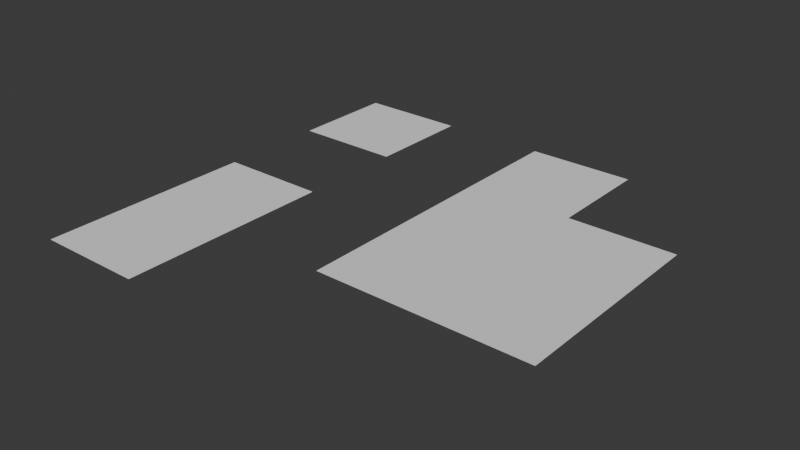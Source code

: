 # Source: Aite_4.5_Toolkit.blend  (saved by Blender 5.0.118; exported with 4.5.12 LTS)
import bpy
from mathutils import Matrix  # noqa: F401  (used for matrix-valued properties, if any)

bpy.ops.wm.read_factory_settings(use_empty=True)
scene = bpy.context.scene
scene.name = 'Scene'

# ---- collections
col_collection = bpy.data.collections.new('Collection'); scene.collection.children.link(col_collection)

# ---- materials (node trees are filled in below, after node groups)
mat_aite_toolkit_collection_material = bpy.data.materials.new('Aite Toolkit Collection Material')
mat_aite_toolkit_collection_material.use_backface_culling_lightprobe_volume = False

# ---- node groups
ng_value_delta_mat = bpy.data.node_groups.new('Value Delta_mat', 'ShaderNodeTree')
_s = ng_value_delta_mat.interface.new_socket(name='Sub', in_out='OUTPUT', socket_type='NodeSocketFloat')
_s = ng_value_delta_mat.interface.new_socket(name='Value', in_out='OUTPUT', socket_type='NodeSocketFloat')
_s = ng_value_delta_mat.interface.new_socket(name='Add', in_out='OUTPUT', socket_type='NodeSocketFloat')
_s = ng_value_delta_mat.interface.new_socket(name='Value', in_out='INPUT', socket_type='NodeSocketFloat')
_s = ng_value_delta_mat.interface.new_socket(name='Delta', in_out='INPUT', socket_type='NodeSocketFloat')
_N = ng_value_delta_mat.nodes; _L = ng_value_delta_mat.links
n0 = _N.new('NodeGroupOutput'); n0.name = 'Group Output'; n0.location = (431, 32)
n1 = _N.new('NodeGroupInput'); n1.name = 'Group Input'; n1.location = (-357, 12)
n2 = _N.new('ShaderNodeMath'); n2.name = 'Math.001'; n2.location = (117, 112)
n2.operation = 'SUBTRACT'
n3 = _N.new('ShaderNodeMath'); n3.name = 'Math.002'; n3.location = (117, -61)
n4 = _N.new('NodeReroute'); n4.name = 'Reroute'; n4.location = (-117, -112)
n4.width = 10
n4.socket_idname = 'NodeSocketFloat'
n5 = _N.new('NodeReroute'); n5.name = 'Reroute.001'; n5.location = (-114, -9)
n5.width = 10
n5.socket_idname = 'NodeSocketFloat'
_L.new(n4.outputs[0], n3.inputs[1])
_L.new(n5.outputs[0], n3.inputs[0])
_L.new(n5.outputs[0], n2.inputs[0])
_L.new(n4.outputs[0], n2.inputs[1])
_L.new(n1.outputs[0], n5.inputs[0])
_L.new(n1.outputs[1], n4.inputs[0])
_L.new(n2.outputs[0], n0.inputs[0])
_L.new(n1.outputs[0], n0.inputs[1])
_L.new(n3.outputs[0], n0.inputs[2])
n0.is_active_output = True
ng_onesub_mat = bpy.data.node_groups.new('OneSub_mat', 'ShaderNodeTree')
_s = ng_onesub_mat.interface.new_socket(name='Value', in_out='OUTPUT', socket_type='NodeSocketFloat')
_s = ng_onesub_mat.interface.new_socket(name='Value', in_out='INPUT', socket_type='NodeSocketFloat')
_s.min_value = -1e+04
_s.max_value = 1e+04
_N = ng_onesub_mat.nodes; _L = ng_onesub_mat.links
n0 = _N.new('NodeGroupInput'); n0.name = 'Group Input'; n0.location = (-440, 0)
n1 = _N.new('NodeGroupOutput'); n1.name = 'Group Output'; n1.location = (300, 0)
n2 = _N.new('ShaderNodeMath'); n2.name = 'Math'; n2.location = (-70, 0)
n2.operation = 'SUBTRACT'
n2.inputs[0].default_value = 1.0
_L.new(n2.outputs[0], n1.inputs[0])
_L.new(n0.outputs[0], n2.inputs[1])
n1.is_active_output = True
ng_center_symmetry_map_mat = bpy.data.node_groups.new('Center Symmetry Map_mat', 'ShaderNodeTree')
_s = ng_center_symmetry_map_mat.interface.new_socket(name='Value', in_out='OUTPUT', socket_type='NodeSocketFloat')
_s = ng_center_symmetry_map_mat.interface.new_socket(name='Value', in_out='INPUT', socket_type='NodeSocketFloat')
_s.default_value = 0.5
_s.min_value = -1e+04
_s.max_value = 1e+04
_s = ng_center_symmetry_map_mat.interface.new_socket(name='Sub', in_out='INPUT', socket_type='NodeSocketFloat')
_s.default_value = 0.5
_s.min_value = -1e+04
_s.max_value = 1e+04
_s = ng_center_symmetry_map_mat.interface.new_socket(name='Mul', in_out='INPUT', socket_type='NodeSocketFloat')
_s.default_value = 2.0
_s.min_value = -1e+04
_s.max_value = 1e+04
_N = ng_center_symmetry_map_mat.nodes; _L = ng_center_symmetry_map_mat.links
n0 = _N.new('NodeGroupOutput'); n0.name = 'Group Output'; n0.location = (347, 0)
n1 = _N.new('NodeGroupInput'); n1.name = 'Group Input'; n1.location = (-357, 0)
n2 = _N.new('ShaderNodeMath'); n2.name = 'Math'; n2.location = (-157, -1)
n2.operation = 'SUBTRACT'
n3 = _N.new('ShaderNodeMath'); n3.name = 'Math.001'; n3.location = (-1, 2)
n3.operation = 'ABSOLUTE'
n4 = _N.new('ShaderNodeMath'); n4.name = 'Math.002'; n4.location = (157, -2)
n4.operation = 'MULTIPLY'
_L.new(n3.outputs[0], n4.inputs[0])
_L.new(n2.outputs[0], n3.inputs[0])
_L.new(n1.outputs[0], n2.inputs[0])
_L.new(n4.outputs[0], n0.inputs[0])
_L.new(n1.outputs[1], n2.inputs[1])
_L.new(n1.outputs[2], n4.inputs[1])
n0.is_active_output = True
ng_emi_alpha = bpy.data.node_groups.new('Emi Alpha', 'ShaderNodeTree')
_s = ng_emi_alpha.interface.new_socket(name='Shader', in_out='OUTPUT', socket_type='NodeSocketShader')
_s = ng_emi_alpha.interface.new_socket(name='Fac', in_out='INPUT', socket_type='NodeSocketFloat')
_s.subtype = 'FACTOR'
_s.default_value = 0.5
_s.min_value = 0.0
_s.max_value = 1.0
_s.description = 'Blend weight to use for mixing two shaders. At zero it uses the first shader entirely and at one the second shader'
_s = ng_emi_alpha.interface.new_socket(name='Emi Color', in_out='INPUT', socket_type='NodeSocketColor')
_s.default_value = (1.0, 1.0, 1.0, 1.0)
_s = ng_emi_alpha.interface.new_socket(name='Emi Strength', in_out='INPUT', socket_type='NodeSocketFloat')
_s.default_value = 1.0
_s.min_value = 0.0
_s.max_value = 1e+06
_N = ng_emi_alpha.nodes; _L = ng_emi_alpha.links
n0 = _N.new('NodeGroupOutput'); n0.name = 'Group Output'; n0.location = (295, 0)
n1 = _N.new('NodeGroupInput'); n1.name = 'Group Input'; n1.location = (-384, -9)
n2 = _N.new('ShaderNodeBsdfTransparent'); n2.name = 'Transparent BSDF'; n2.location = (-105, 43)
n3 = _N.new('ShaderNodeEmission'); n3.name = 'Emission'; n3.location = (-105, -43)
n4 = _N.new('ShaderNodeMixShader'); n4.name = 'Mix Shader'; n4.location = (105, 0)
_L.new(n2.outputs[0], n4.inputs[1])
_L.new(n3.outputs[0], n4.inputs[2])
_L.new(n1.outputs[0], n4.inputs[0])
_L.new(n4.outputs[0], n0.inputs[0])
_L.new(n1.outputs[1], n3.inputs[0])
_L.new(n1.outputs[2], n3.inputs[1])
n0.is_active_output = True
ng_value_delta_geo = bpy.data.node_groups.new('Value Delta_geo', 'GeometryNodeTree')
_s = ng_value_delta_geo.interface.new_socket(name='Sub', in_out='OUTPUT', socket_type='NodeSocketFloat')
_s = ng_value_delta_geo.interface.new_socket(name='Main', in_out='OUTPUT', socket_type='NodeSocketFloat')
_s = ng_value_delta_geo.interface.new_socket(name='Add', in_out='OUTPUT', socket_type='NodeSocketFloat')
_s = ng_value_delta_geo.interface.new_socket(name='Main', in_out='INPUT', socket_type='NodeSocketFloat')
_s = ng_value_delta_geo.interface.new_socket(name='Delta', in_out='INPUT', socket_type='NodeSocketFloat')
_s.default_value = 0.5
_N = ng_value_delta_geo.nodes; _L = ng_value_delta_geo.links
n0 = _N.new('NodeGroupOutput'); n0.name = 'Group Output'; n0.location = (317, 55)
n1 = _N.new('NodeGroupInput'); n1.name = 'Group Input'; n1.location = (-376, 56)
n1.label = 'Group Input'
n2 = _N.new('ShaderNodeMath'); n2.name = 'Math.001'; n2.location = (72, 165)
n2.operation = 'SUBTRACT'
n3 = _N.new('ShaderNodeMath'); n3.name = 'Math.002'; n3.location = (69, -5)
n4 = _N.new('NodeReroute'); n4.name = 'Reroute'; n4.location = (-161, -59)
n4.width = 10
n4.socket_idname = 'NodeSocketFloat'
n5 = _N.new('NodeReroute'); n5.name = 'Reroute.001'; n5.location = (-159, 44)
n5.width = 10
n5.socket_idname = 'NodeSocketFloat'
_L.new(n4.outputs[0], n3.inputs[1])
_L.new(n4.outputs[0], n2.inputs[1])
_L.new(n5.outputs[0], n2.inputs[0])
_L.new(n5.outputs[0], n3.inputs[0])
_L.new(n1.outputs[0], n5.inputs[0])
_L.new(n1.outputs[1], n4.inputs[0])
_L.new(n2.outputs[0], n0.inputs[0])
_L.new(n5.outputs[0], n0.inputs[1])
_L.new(n3.outputs[0], n0.inputs[2])
n0.is_active_output = True
ng_time_delta = bpy.data.node_groups.new('Time Delta', 'GeometryNodeTree')
_s = ng_time_delta.interface.new_socket(name='Value', in_out='OUTPUT', socket_type='NodeSocketFloat')
_s = ng_time_delta.interface.new_socket(name='Frame', in_out='INPUT', socket_type='NodeSocketBool')
_s = ng_time_delta.interface.new_socket(name='Time Sub', in_out='INPUT', socket_type='NodeSocketFloat')
_s.min_value = -1e+04
_s.max_value = 1e+04
_s = ng_time_delta.interface.new_socket(name='From Min', in_out='INPUT', socket_type='NodeSocketFloat')
_s.min_value = -1e+04
_s.max_value = 1e+04
_s = ng_time_delta.interface.new_socket(name='From Max', in_out='INPUT', socket_type='NodeSocketFloat')
_s.default_value = 1.0
_s.min_value = -1e+04
_s.max_value = 1e+04
ng_time_delta.is_modifier = True
_N = ng_time_delta.nodes; _L = ng_time_delta.links
n0 = _N.new('NodeGroupInput'); n0.name = 'Group Input'; n0.location = (-1026, -67)
n1 = _N.new('NodeGroupOutput'); n1.name = 'Group Output'; n1.location = (-118, -124)
n2 = _N.new('GeometryNodeInputSceneTime'); n2.name = 'Scene Time'; n2.location = (-821, -290)
n3 = _N.new('ShaderNodeMapRange'); n3.name = 'Map Range'; n3.location = (-292, -123)
n3.clamp = False
n4 = _N.new('GeometryNodeSwitch'); n4.name = 'Switch'; n4.location = (-646, -219)
n4.input_type = 'FLOAT'
n5 = _N.new('ShaderNodeMath'); n5.name = 'Math'; n5.location = (-468, -214)
n5.operation = 'SUBTRACT'
_L.new(n2.outputs[0], n4.inputs[1])
_L.new(n2.outputs[1], n4.inputs[2])
_L.new(n5.outputs[0], n3.inputs[0])
_L.new(n4.outputs[0], n5.inputs[0])
_L.new(n0.outputs[0], n4.inputs[0])
_L.new(n0.outputs[1], n5.inputs[1])
_L.new(n0.outputs[2], n3.inputs[1])
_L.new(n0.outputs[3], n3.inputs[2])
_L.new(n3.outputs[0], n1.inputs[0])
n1.is_active_output = True
ng_idx_t_delta_float = bpy.data.node_groups.new('idx t delta float', 'GeometryNodeTree')
_s = ng_idx_t_delta_float.interface.new_socket(name='Time Delta Float', in_out='OUTPUT', socket_type='NodeSocketFloat')
_s = ng_idx_t_delta_float.interface.new_socket(name='Curve Type', in_out='INPUT', socket_type='NodeSocketBool')
_N = ng_idx_t_delta_float.nodes; _L = ng_idx_t_delta_float.links
n0 = _N.new('NodeGroupOutput'); n0.name = 'Group Output'; n0.location = (628, 47)
n1 = _N.new('NodeGroupInput'); n1.name = 'Group Input'; n1.location = (-644, 0)
n2 = _N.new('GeometryNodeGroup'); n2.name = 'Group.001'; n2.location = (-118, 157)
n2.node_tree = ng_time_delta
n2.inputs[0].default_value = False
n3 = _N.new('GeometryNodeInputIndex'); n3.name = 'Index'; n3.location = (-444, 147)
n4 = _N.new('ShaderNodeMath'); n4.name = 'Math'; n4.location = (-283, 153)
n4.operation = 'MULTIPLY'
n4.inputs[1].default_value = 0.05
n5 = _N.new('GeometryNodeGroup'); n5.name = 'Value Delta'; n5.location = (-280, -6)
n5.node_tree = ng_value_delta_geo
n5.inputs[0].default_value = 0.5
n5.inputs[1].default_value = 0.5
n6 = _N.new('ShaderNodeFloatCurve'); n6.name = 'Float Curve.001'; n6.location = (56, 163)
_c = n6.mapping.curves[0]
while len(_c.points) > 2: _c.points.remove(_c.points[-1])
_c.points[0].location = (0.0, 0.0); _c.points[0].handle_type = 'AUTO'
_c.points[1].location = (0.25, 0.78125); _c.points[1].handle_type = 'AUTO'
_p = _c.points.new(1.0, 1.0); _p.handle_type = 'AUTO'
n6.mapping.update()
n7 = _N.new('ShaderNodeFloatCurve'); n7.name = 'Float Curve.002'; n7.location = (58, -163)
_c = n7.mapping.curves[0]
while len(_c.points) > 2: _c.points.remove(_c.points[-1])
_c.points[0].location = (0.0, 0.0); _c.points[0].handle_type = 'AUTO'
_c.points[1].location = (0.77273, 0.225); _c.points[1].handle_type = 'AUTO'
_p = _c.points.new(1.0, 1.0); _p.handle_type = 'AUTO'
n7.mapping.update()
n8 = _N.new('GeometryNodeSwitch'); n8.name = 'Switch'; n8.location = (444, 55)
n8.input_type = 'FLOAT'
_L.new(n6.outputs[0], n8.inputs[1])
_L.new(n2.outputs[0], n7.inputs[1])
_L.new(n5.outputs[0], n2.inputs[2])
_L.new(n2.outputs[0], n6.inputs[1])
_L.new(n4.outputs[0], n2.inputs[1])
_L.new(n7.outputs[0], n8.inputs[2])
_L.new(n5.outputs[2], n2.inputs[3])
_L.new(n3.outputs[0], n4.inputs[0])
_L.new(n1.outputs[0], n8.inputs[0])
_L.new(n8.outputs[0], n0.inputs[0])
n0.is_active_output = True
ng_onesub_geo = bpy.data.node_groups.new('OneSub_geo', 'GeometryNodeTree')
_s = ng_onesub_geo.interface.new_socket(name='Value', in_out='OUTPUT', socket_type='NodeSocketFloat')
_s = ng_onesub_geo.interface.new_socket(name='Value', in_out='INPUT', socket_type='NodeSocketFloat')
_s.min_value = -1e+04
_s.max_value = 1e+04
_N = ng_onesub_geo.nodes; _L = ng_onesub_geo.links
n0 = _N.new('NodeGroupInput'); n0.name = 'Group Input'; n0.location = (-440, 0)
n1 = _N.new('NodeGroupOutput'); n1.name = 'Group Output'; n1.location = (300, 0)
n2 = _N.new('ShaderNodeMath'); n2.name = 'Math'; n2.location = (-70, 0)
n2.operation = 'SUBTRACT'
n2.inputs[0].default_value = 1.0
_L.new(n2.outputs[0], n1.inputs[0])
_L.new(n0.outputs[0], n2.inputs[1])
n1.is_active_output = True
ng_pts_idx_rot = bpy.data.node_groups.new('pts idx rot', 'GeometryNodeTree')
_s = ng_pts_idx_rot.interface.new_socket(name='Points', in_out='OUTPUT', socket_type='NodeSocketGeometry')
_s = ng_pts_idx_rot.interface.new_socket(name='idx Radians Rotation', in_out='OUTPUT', socket_type='NodeSocketFloat')
_s = ng_pts_idx_rot.interface.new_socket(name='Count', in_out='INPUT', socket_type='NodeSocketInt')
_s.default_value = 1
_s.min_value = 0
_s.description = 'The number of points to create'
_s = ng_pts_idx_rot.interface.new_socket(name='MaxRot degree', in_out='INPUT', socket_type='NodeSocketFloat')
_s.default_value = 360.0
_s.min_value = -1e+04
_s.max_value = 1e+04
_N = ng_pts_idx_rot.nodes; _L = ng_pts_idx_rot.links
n0 = _N.new('NodeGroupOutput'); n0.name = 'Group Output'; n0.location = (490, 18)
n1 = _N.new('NodeGroupInput'); n1.name = 'Group Input'; n1.location = (-625, 1)
n2 = _N.new('GeometryNodePoints'); n2.name = 'Points'; n2.location = (-126, 144)
n3 = _N.new('GeometryNodeInputIndex'); n3.name = 'Index'; n3.location = (-128, -61)
n4 = _N.new('ShaderNodeMath'); n4.name = 'Math'; n4.location = (130, -67)
n4.operation = 'MULTIPLY'
n5 = _N.new('ShaderNodeMath'); n5.name = 'Math.003'; n5.location = (-130, -144)
n5.operation = 'DIVIDE'
n6 = _N.new('ShaderNodeMath'); n6.name = 'Math.001'; n6.location = (296, -69)
n6.operation = 'RADIANS'
_L.new(n3.outputs[0], n4.inputs[0])
_L.new(n1.outputs[0], n2.inputs[0])
_L.new(n1.outputs[0], n5.inputs[1])
_L.new(n2.outputs[0], n0.inputs[0])
_L.new(n6.outputs[0], n0.inputs[1])
_L.new(n5.outputs[0], n4.inputs[1])
_L.new(n4.outputs[0], n6.inputs[0])
_L.new(n1.outputs[1], n5.inputs[0])
n0.is_active_output = True
ng_separate_vector_by_index = bpy.data.node_groups.new('Separate Vector by index', 'GeometryNodeTree')
_s = ng_separate_vector_by_index.interface.new_socket(name='Value', in_out='OUTPUT', socket_type='NodeSocketFloat')
_s = ng_separate_vector_by_index.interface.new_socket(name='Vector', in_out='INPUT', socket_type='NodeSocketVector')
_s.min_value = -1e+04
_s.max_value = 1e+04
_s = ng_separate_vector_by_index.interface.new_socket(name='Index', in_out='INPUT', socket_type='NodeSocketInt')
_s.min_value = 0
_s.max_value = 2
_N = ng_separate_vector_by_index.nodes; _L = ng_separate_vector_by_index.links
n0 = _N.new('NodeGroupInput'); n0.name = 'Group Input'; n0.location = (-344, 41)
n1 = _N.new('NodeGroupOutput'); n1.name = 'Group Output'; n1.location = (280, 20)
n2 = _N.new('ShaderNodeSeparateXYZ'); n2.name = 'Separate XYZ'; n2.location = (-146, -56)
n3 = _N.new('GeometryNodeIndexSwitch'); n3.name = 'Index Switch'; n3.location = (27, 21)
n3.index_switch_items.clear()
_it = n3.index_switch_items.new()
_it = n3.index_switch_items.new()
_it = n3.index_switch_items.new()
n3.data_type = 'FLOAT'
_L.new(n0.outputs[0], n2.inputs[0])
_L.new(n3.outputs[0], n1.inputs[0])
_L.new(n2.outputs[0], n3.inputs[1])
_L.new(n2.outputs[1], n3.inputs[2])
_L.new(n2.outputs[2], n3.inputs[3])
_L.new(n0.outputs[1], n3.inputs[0])
n1.is_active_output = True
ng_vector_value_delta_geo = bpy.data.node_groups.new('Vector Value Delta_geo', 'GeometryNodeTree')
_s = ng_vector_value_delta_geo.interface.new_socket(name='Sub', in_out='OUTPUT', socket_type='NodeSocketVector')
_s = ng_vector_value_delta_geo.interface.new_socket(name='Main', in_out='OUTPUT', socket_type='NodeSocketVector')
_s = ng_vector_value_delta_geo.interface.new_socket(name='Add', in_out='OUTPUT', socket_type='NodeSocketVector')
_s = ng_vector_value_delta_geo.interface.new_socket(name='Index', in_out='INPUT', socket_type='NodeSocketInt')
_s.min_value = 0
_s.max_value = 2
_s = ng_vector_value_delta_geo.interface.new_socket(name='Delta', in_out='INPUT', socket_type='NodeSocketFloat')
_s = ng_vector_value_delta_geo.interface.new_socket(name='Main', in_out='INPUT', socket_type='NodeSocketFloat')
_N = ng_vector_value_delta_geo.nodes; _L = ng_vector_value_delta_geo.links
n0 = _N.new('NodeGroupOutput'); n0.name = 'Group Output'; n0.location = (799, 97)
n1 = _N.new('NodeGroupInput'); n1.name = 'Group Input'; n1.location = (-792, 93)
n2 = _N.new('GeometryNodeGroup'); n2.name = 'Group.003'; n2.location = (-488, 70)
n2.node_tree = ng_value_delta_geo
n3 = _N.new('ShaderNodeCombineXYZ'); n3.name = 'Combine XYZ'; n3.location = (-63, 293)
n3.hide = True
n4 = _N.new('ShaderNodeCombineXYZ'); n4.name = 'Combine XYZ.001'; n4.location = (-64, 137)
n4.hide = True
n5 = _N.new('GeometryNodeIndexSwitch'); n5.name = 'Index Switch'; n5.location = (30, -36)
n5.index_switch_items.clear()
_it = n5.index_switch_items.new()
_it = n5.index_switch_items.new()
_it = n5.index_switch_items.new()
n5.data_type = 'VECTOR'
n6 = _N.new('GeometryNodeIndexSwitch'); n6.name = 'Index Switch.001'; n6.location = (30, -36)
n6.index_switch_items.clear()
_it = n6.index_switch_items.new()
_it = n6.index_switch_items.new()
_it = n6.index_switch_items.new()
n6.data_type = 'VECTOR'
n7 = _N.new('ShaderNodeCombineXYZ'); n7.name = 'Combine XYZ.002'; n7.location = (-55, 4)
n7.hide = True
n8 = _N.new('ShaderNodeCombineXYZ'); n8.name = 'Combine XYZ.003'; n8.location = (-59, -126)
n8.hide = True
n9 = _N.new('ShaderNodeCombineXYZ'); n9.name = 'Combine XYZ.004'; n9.location = (-55, -311)
n9.hide = True
n10 = _N.new('ShaderNodeCombineXYZ'); n10.name = 'Combine XYZ.005'; n10.location = (-48, -635)
n10.hide = True
n11 = _N.new('NodeReroute'); n11.name = 'Reroute'; n11.location = (-302, 310)
n11.width = 10
n11.socket_idname = 'NodeSocketInt'
n12 = _N.new('ShaderNodeCombineXYZ'); n12.name = 'Combine XYZ.006'; n12.location = (30, -41)
n12.hide = True
n13 = _N.new('GeometryNodeIndexSwitch'); n13.name = 'Index Switch.002'; n13.location = (30, -36)
n13.index_switch_items.clear()
_it = n13.index_switch_items.new()
_it = n13.index_switch_items.new()
_it = n13.index_switch_items.new()
n13.data_type = 'VECTOR'
n14 = _N.new('NodeFrame'); n14.name = 'Frame'; n14.location = (431, -375)
n14.label = 'main'
n14.width = 200
n15 = _N.new('NodeFrame'); n15.name = 'Frame.001'; n15.location = (427, -84)
n15.label = 'add'
n15.width = 200
n16 = _N.new('NodeFrame'); n16.name = 'Frame.002'; n16.location = (440, 446)
n16.label = 'sub'
n16.width = 200
n17 = _N.new('NodeFrame'); n17.name = 'Frame.003'; n17.location = (-87, -436)
n17.label = 'Z main'
n17.width = 200
n17.hide = True
n18 = _N.new('ShaderNodeCombineXYZ'); n18.name = 'Combine XYZ.007'; n18.location = (30, -41)
n18.hide = True
n19 = _N.new('NodeFrame'); n19.name = 'Frame.004'; n19.location = (-87, -182)
n19.label = 'Y main'
n19.width = 200
n19.hide = True
n20 = _N.new('ShaderNodeCombineXYZ'); n20.name = 'Combine XYZ.008'; n20.location = (30, -41)
n20.width = 149
n20.hide = True
n21 = _N.new('NodeFrame'); n21.name = 'Frame.005'; n21.location = (-106, 250)
n21.label = 'X main'
n21.width = 209
n21.hide = True
n5.parent = n16
n6.parent = n15
n12.parent = n17
n13.parent = n14
n18.parent = n19
n20.parent = n21
_L.new(n11.outputs[0], n5.inputs[0])
_L.new(n9.outputs[0], n5.inputs[3])
_L.new(n2.outputs[0], n7.inputs[1])
_L.new(n4.outputs[0], n6.inputs[1])
_L.new(n2.outputs[0], n3.inputs[0])
_L.new(n7.outputs[0], n5.inputs[2])
_L.new(n11.outputs[0], n6.inputs[0])
_L.new(n10.outputs[0], n6.inputs[3])
_L.new(n2.outputs[2], n4.inputs[0])
_L.new(n2.outputs[2], n8.inputs[1])
_L.new(n3.outputs[0], n5.inputs[1])
_L.new(n2.outputs[0], n9.inputs[2])
_L.new(n8.outputs[0], n6.inputs[2])
_L.new(n2.outputs[2], n10.inputs[2])
_L.new(n1.outputs[0], n11.inputs[0])
_L.new(n5.outputs[0], n0.inputs[0])
_L.new(n6.outputs[0], n0.inputs[2])
_L.new(n1.outputs[1], n2.inputs[1])
_L.new(n1.outputs[2], n2.inputs[0])
_L.new(n12.outputs[0], n13.inputs[3])
_L.new(n2.outputs[1], n12.inputs[2])
_L.new(n18.outputs[0], n13.inputs[2])
_L.new(n20.outputs[0], n13.inputs[1])
_L.new(n2.outputs[1], n18.inputs[1])
_L.new(n2.outputs[1], n20.inputs[1])
_L.new(n13.outputs[0], n0.inputs[1])
n0.is_active_output = True
ng_random_select = bpy.data.node_groups.new('Random Select', 'GeometryNodeTree')
_s = ng_random_select.interface.new_socket(name='Select Geo', in_out='OUTPUT', socket_type='NodeSocketGeometry')
_s = ng_random_select.interface.new_socket(name='Inverted Geo', in_out='OUTPUT', socket_type='NodeSocketGeometry')
_s = ng_random_select.interface.new_socket(name='Sel Boolean', in_out='OUTPUT', socket_type='NodeSocketBool')
_s = ng_random_select.interface.new_socket(name='Inverted Boolean', in_out='OUTPUT', socket_type='NodeSocketBool')
_s = ng_random_select.interface.new_socket(name='Sorted Geo', in_out='OUTPUT', socket_type='NodeSocketGeometry')
_s = ng_random_select.interface.new_socket(name='Geometry', in_out='INPUT', socket_type='NodeSocketGeometry')
_s.description = 'Geometry to sort the elements of'
_s = ng_random_select.interface.new_socket(name='Class', in_out='INPUT', socket_type='NodeSocketMenu')
_s = ng_random_select.interface.new_socket(name='Invert Selection', in_out='INPUT', socket_type='NodeSocketBool')
_s = ng_random_select.interface.new_socket(name='Selected By', in_out='INPUT', socket_type='NodeSocketMenu')
_s.default_value = 'Count'
_s = ng_random_select.interface.new_socket(name='Count', in_out='INPUT', socket_type='NodeSocketInt')
_s.min_value = 0
_s = ng_random_select.interface.new_socket(name='Percent', in_out='INPUT', socket_type='NodeSocketFloat')
_s.subtype = 'FACTOR'
_s.min_value = 0.0
_s.max_value = 1.0
_s = ng_random_select.interface.new_socket(name='Seed', in_out='INPUT', socket_type='NodeSocketInt')
_s.default_value = -1
_s.min_value = -10000
_s.max_value = 10000
_N = ng_random_select.nodes; _L = ng_random_select.links
n0 = _N.new('NodeGroupOutput'); n0.name = 'Group Output'; n0.location = (3209, 13)
n1 = _N.new('NodeGroupInput'); n1.name = 'Group Input'; n1.location = (-777, 45)
n2 = _N.new('FunctionNodeRandomValue'); n2.name = 'Random Value'; n2.location = (-469, 210)
n3 = _N.new('FunctionNodeCompare'); n3.name = 'Compare'; n3.location = (-253, -119)
n3.operation = 'LESS_THAN'
n3.data_type = 'INT'
n4 = _N.new('GeometryNodeInputIndex'); n4.name = 'Index'; n4.location = (-466, -116)
n5 = _N.new('FunctionNodeBooleanMath'); n5.name = 'Boolean Math'; n5.location = (-84, -124)
n5.hide = True
n5.operation = 'NOT'
n6 = _N.new('GeometryNodeMenuSwitch'); n6.name = 'Menu Switch.001'; n6.location = (-113, -1173)
n6.enum_items.clear()
_it = n6.enum_items.new('Count')
_it = n6.enum_items.new('Percent')
n6.enum_definition.enum_definition.enum_definition.enum_definition.data_type = 'INT'
n6.enum_definition.enum_definition.enum_definition.data_type = 'INT'
n6.enum_definition.enum_definition.data_type = 'INT'
n6.enum_definition.data_type = 'INT'
n6.data_type = 'INT'
n6.inputs[1].default_value = 0
n6.inputs[2].default_value = 1
n7 = _N.new('GeometryNodeSwitch'); n7.name = 'Switch'; n7.location = (110, -21)
n7.mute = True
n7.input_type = 'BOOLEAN'
n8 = _N.new('GeometryNodeSortElements'); n8.name = 'Sort Elements.001'; n8.location = (418, 130)
n9 = _N.new('FunctionNodeBooleanMath'); n9.name = 'Boolean Math.001'; n9.location = (1457, -97)
n9.operation = 'NOT'
n10 = _N.new('NodeReroute'); n10.name = 'Reroute'; n10.location = (1358, -56)
n10.width = 10
n10.socket_idname = 'NodeSocketBool'
n11 = _N.new('FunctionNodeIntegerMath'); n11.name = 'Integer Math'; n11.location = (-464, -174)
n11.inputs[1].default_value = -1
n12 = _N.new('GeometryNodeSeparateGeometry'); n12.name = 'Separate Geometry'; n12.location = (778, 131)
n13 = _N.new('GeometryNodeSortElements'); n13.name = 'Sort Elements.002'; n13.location = (415, -55)
n13.domain = 'EDGE'
n14 = _N.new('GeometryNodeSeparateGeometry'); n14.name = 'Separate Geometry.001'; n14.location = (782, -50)
n14.domain = 'EDGE'
n15 = _N.new('GeometryNodeSortElements'); n15.name = 'Sort Elements.003'; n15.location = (412, -240)
n15.domain = 'FACE'
n16 = _N.new('GeometryNodeSeparateGeometry'); n16.name = 'Separate Geometry.002'; n16.location = (783, -245)
n16.domain = 'FACE'
n17 = _N.new('GeometryNodeSortElements'); n17.name = 'Sort Elements.004'; n17.location = (409, -419)
n17.domain = 'CURVE'
n18 = _N.new('GeometryNodeSeparateGeometry'); n18.name = 'Separate Geometry.003'; n18.location = (781, -425)
n18.domain = 'CURVE'
n19 = _N.new('GeometryNodeSortElements'); n19.name = 'Sort Elements.005'; n19.location = (412, -607)
n19.domain = 'INSTANCE'
n20 = _N.new('GeometryNodeSeparateGeometry'); n20.name = 'Separate Geometry.004'; n20.location = (783, -607)
n20.domain = 'INSTANCE'
n21 = _N.new('GeometryNodeSwitch'); n21.name = 'Switch.001'; n21.location = (1134, -850)
n21.hide = True
n22 = _N.new('GeometryNodeSwitch'); n22.name = 'Switch.002'; n22.location = (1131, -887)
n22.hide = True
n23 = _N.new('GeometryNodeSwitch'); n23.name = 'Switch.003'; n23.location = (1133, -922)
n23.hide = True
n24 = _N.new('GeometryNodeSwitch'); n24.name = 'Switch.004'; n24.location = (1130, -955)
n24.hide = True
n25 = _N.new('GeometryNodeSwitch'); n25.name = 'Switch.005'; n25.location = (1130, -990)
n25.hide = True
n26 = _N.new('GeometryNodeMenuSwitch'); n26.name = 'Menu Switch.003'; n26.location = (412, -801)
n26.enum_items.clear()
_it = n26.enum_items.new('Point')
_it = n26.enum_items.new('Edge')
_it = n26.enum_items.new('Face')
_it = n26.enum_items.new('Spline')
_it = n26.enum_items.new('Instance')
n26.enum_definition.enum_definition.enum_definition.enum_definition.data_type = 'INT'
n26.enum_definition.enum_definition.enum_definition.data_type = 'INT'
n26.enum_definition.enum_definition.data_type = 'INT'
n26.enum_definition.data_type = 'INT'
n26.data_type = 'INT'
n26.inputs[1].default_value = 1
n26.inputs[2].default_value = 2
n26.inputs[3].default_value = 3
n26.inputs[4].default_value = 4
n26.inputs[5].default_value = 5
n27 = _N.new('GeometryNodeIndexSwitch'); n27.name = 'Index Switch.001'; n27.location = (30, -36)
n27.index_switch_items.clear()
_it = n27.index_switch_items.new()
_it = n27.index_switch_items.new()
_it = n27.index_switch_items.new()
_it = n27.index_switch_items.new()
_it = n27.index_switch_items.new()
_it = n27.index_switch_items.new()
n28 = _N.new('GeometryNodeIndexSwitch'); n28.name = 'Index Switch.002'; n28.location = (30, -36)
n28.index_switch_items.clear()
_it = n28.index_switch_items.new()
_it = n28.index_switch_items.new()
_it = n28.index_switch_items.new()
_it = n28.index_switch_items.new()
_it = n28.index_switch_items.new()
_it = n28.index_switch_items.new()
n29 = _N.new('GeometryNodeJoinGeometry'); n29.name = 'Join Geometry'; n29.location = (1475, -923)
n29.hide = True
n30 = _N.new('FunctionNodeCompare'); n30.name = 'Compare.001'; n30.location = (1455, 105)
n30.operation = 'EQUAL'
n30.data_type = 'INT'
n31 = _N.new('GeometryNodeSwitch'); n31.name = 'Switch.006'; n31.location = (30, -36)
n32 = _N.new('GeometryNodeSwitch'); n32.name = 'Switch.007'; n32.location = (1802, 187)
n32.input_type = 'BOOLEAN'
n33 = _N.new('FunctionNodeBooleanMath'); n33.name = 'Boolean Math.002'; n33.location = (1625, 41)
n33.hide = True
n33.operation = 'NOT'
n34 = _N.new('GeometryNodeSwitch'); n34.name = 'Switch.008'; n34.location = (30, -36)
n34.width = 141
n35 = _N.new('FunctionNodeRandomValue'); n35.name = 'Random Value.001'; n35.location = (71, -1212)
n36 = _N.new('FunctionNodeCompare'); n36.name = 'Compare.002'; n36.location = (237, -1214)
n36.operation = 'LESS_EQUAL'
n37 = _N.new('GeometryNodeSeparateGeometry'); n37.name = 'Separate Geometry.005'; n37.location = (584, -1094)
n38 = _N.new('NodeGroupInput'); n38.name = 'Group Input.001'; n38.location = (-391, -1155)
n39 = _N.new('GeometryNodeIndexSwitch'); n39.name = 'Index Switch'; n39.location = (30, -36)
n40 = _N.new('GeometryNodeIndexSwitch'); n40.name = 'Index Switch.004'; n40.location = (30, -36)
n41 = _N.new('NodeReroute'); n41.name = 'Reroute.001'; n41.location = (2223, -105)
n41.width = 10
n41.socket_idname = 'NodeSocketInt'
n42 = _N.new('GeometryNodeIndexSwitch'); n42.name = 'Index Switch.005'; n42.location = (1134, -1139)
n42.index_switch_items.clear()
_it = n42.index_switch_items.new()
_it = n42.index_switch_items.new()
_it = n42.index_switch_items.new()
_it = n42.index_switch_items.new()
_it = n42.index_switch_items.new()
_it = n42.index_switch_items.new()
n43 = _N.new('GeometryNodeSeparateGeometry'); n43.name = 'Separate Geometry.006'; n43.location = (576, -1255)
n43.domain = 'EDGE'
n44 = _N.new('GeometryNodeSeparateGeometry'); n44.name = 'Separate Geometry.007'; n44.location = (575, -1412)
n44.domain = 'FACE'
n45 = _N.new('GeometryNodeSeparateGeometry'); n45.name = 'Separate Geometry.008'; n45.location = (577, -1568)
n45.domain = 'CURVE'
n46 = _N.new('GeometryNodeSeparateGeometry'); n46.name = 'Separate Geometry.009'; n46.location = (578, -1724)
n46.domain = 'INSTANCE'
n47 = _N.new('GeometryNodeIndexSwitch'); n47.name = 'Index Switch.006'; n47.location = (1135, -1413)
n47.index_switch_items.clear()
_it = n47.index_switch_items.new()
_it = n47.index_switch_items.new()
_it = n47.index_switch_items.new()
_it = n47.index_switch_items.new()
_it = n47.index_switch_items.new()
_it = n47.index_switch_items.new()
n48 = _N.new('GeometryNodeIndexSwitch'); n48.name = 'Index Switch.007'; n48.location = (2319, -218)
n48.data_type = 'BOOLEAN'
n49 = _N.new('NodeReroute'); n49.name = 'Reroute.002'; n49.location = (1845, -55)
n49.width = 10
n49.socket_idname = 'NodeSocketBool'
n50 = _N.new('GeometryNodeIndexSwitch'); n50.name = 'Index Switch.008'; n50.location = (2318, -406)
n50.data_type = 'BOOLEAN'
n51 = _N.new('NodeReroute'); n51.name = 'Reroute.003'; n51.location = (1846, -133)
n51.width = 10
n51.socket_idname = 'NodeSocketBool'
n52 = _N.new('FunctionNodeBooleanMath'); n52.name = 'Boolean Math.005'; n52.location = (66, -1508)
n52.hide = True
n52.operation = 'NOT'
n53 = _N.new('GeometryNodeSwitch'); n53.name = 'Switch.010'; n53.location = (232, -1391)
n53.input_type = 'BOOLEAN'
n54 = _N.new('NodeReroute'); n54.name = 'Reroute.004'; n54.location = (527, -1302)
n54.width = 10
n54.socket_idname = 'NodeSocketBool'
n55 = _N.new('NodeReroute'); n55.name = 'Reroute.005'; n55.location = (1648, -1325)
n55.width = 10
n55.socket_idname = 'NodeSocketBool'
n56 = _N.new('FunctionNodeBooleanMath'); n56.name = 'Boolean Math.004'; n56.location = (2017, -425)
n56.operation = 'NOT'
n57 = _N.new('GeometryNodeIndexSwitch'); n57.name = 'Index Switch.003'; n57.location = (1167, 422)
n57.index_switch_items.clear()
_it = n57.index_switch_items.new()
_it = n57.index_switch_items.new()
_it = n57.index_switch_items.new()
_it = n57.index_switch_items.new()
_it = n57.index_switch_items.new()
_it = n57.index_switch_items.new()
n57.data_type = 'BOOLEAN'
n57.inputs[1].default_value = False
n58 = _N.new('FunctionNodeBooleanMath'); n58.name = 'Boolean Math.006'; n58.location = (1379, -1312)
n58.hide = True
n58.operation = 'NOT'
n59 = _N.new('GeometryNodeIndexSwitch'); n59.name = 'Index Switch.009'; n59.location = (1532, 438)
n59.index_switch_items.clear()
_it = n59.index_switch_items.new()
_it = n59.index_switch_items.new()
_it = n59.index_switch_items.new()
_it = n59.index_switch_items.new()
_it = n59.index_switch_items.new()
_it = n59.index_switch_items.new()
n60 = _N.new('NodeFrame'); n60.name = 'Frame'; n60.location = (1601, -183)
n60.label = 'section'
n60.width = 200
n61 = _N.new('NodeFrame'); n61.name = 'Frame.001'; n61.location = (1600, -497)
n61.label = 'inverted section'
n61.width = 200
n62 = _N.new('NodeFrame'); n62.name = 'Frame.002'; n62.location = (2447, 215)
n62.label = '0 count detect'
n62.width = 200
n63 = _N.new('NodeFrame'); n63.name = 'Frame.003'; n63.location = (2823, -24)
n63.label = 'inverted output'
n63.width = 200
n64 = _N.new('NodeFrame'); n64.name = 'Frame.004'; n64.location = (2823, 212)
n64.label = 'section ouput'
n64.width = 200
n65 = _N.new('NodeFrame'); n65.name = 'Frame.005'; n65.location = (2437, 1)
n65.label = 'reverse'
n65.width = 201
n27.parent = n60
n28.parent = n61
n31.parent = n62
n34.parent = n65
n39.parent = n64
n40.parent = n63
_L.new(n4.outputs[0], n3.inputs[3])
_L.new(n3.outputs[0], n5.inputs[0])
_L.new(n11.outputs[0], n3.inputs[2])
_L.new(n1.outputs[6], n2.inputs[8])
_L.new(n1.outputs[2], n7.inputs[0])
_L.new(n2.outputs[1], n8.inputs[3])
_L.new(n1.outputs[0], n8.inputs[0])
_L.new(n10.outputs[0], n9.inputs[0])
_L.new(n1.outputs[4], n11.inputs[0])
_L.new(n2.outputs[1], n13.inputs[3])
_L.new(n1.outputs[0], n13.inputs[0])
_L.new(n2.outputs[1], n15.inputs[3])
_L.new(n2.outputs[1], n17.inputs[3])
_L.new(n1.outputs[0], n17.inputs[0])
_L.new(n2.outputs[1], n19.inputs[3])
_L.new(n1.outputs[0], n19.inputs[0])
_L.new(n12.outputs[1], n21.inputs[2])
_L.new(n14.outputs[1], n22.inputs[2])
_L.new(n16.outputs[1], n23.inputs[2])
_L.new(n18.outputs[1], n24.inputs[2])
_L.new(n20.outputs[1], n25.inputs[2])
_L.new(n3.outputs[0], n7.inputs[2])
_L.new(n5.outputs[0], n7.inputs[1])
_L.new(n1.outputs[1], n26.inputs[0])
_L.new(n26.outputs[0], n27.inputs[0])
_L.new(n12.outputs[0], n27.inputs[2])
_L.new(n14.outputs[0], n27.inputs[3])
_L.new(n20.outputs[0], n27.inputs[6])
_L.new(n18.outputs[0], n27.inputs[5])
_L.new(n16.outputs[0], n27.inputs[4])
_L.new(n26.outputs[0], n28.inputs[0])
_L.new(n12.outputs[1], n28.inputs[2])
_L.new(n14.outputs[1], n28.inputs[3])
_L.new(n16.outputs[1], n28.inputs[4])
_L.new(n18.outputs[1], n28.inputs[5])
_L.new(n20.outputs[1], n28.inputs[6])
_L.new(n22.outputs[0], n29.inputs[0])
_L.new(n21.outputs[0], n29.inputs[0])
_L.new(n23.outputs[0], n29.inputs[0])
_L.new(n24.outputs[0], n29.inputs[0])
_L.new(n25.outputs[0], n29.inputs[0])
_L.new(n1.outputs[4], n30.inputs[2])
_L.new(n27.outputs[0], n31.inputs[1])
_L.new(n1.outputs[2], n32.inputs[0])
_L.new(n30.outputs[0], n32.inputs[1])
_L.new(n32.outputs[0], n31.inputs[0])
_L.new(n30.outputs[0], n33.inputs[0])
_L.new(n33.outputs[0], n32.inputs[2])
_L.new(n28.outputs[0], n34.inputs[1])
_L.new(n40.outputs[0], n0.inputs[1])
_L.new(n35.outputs[1], n36.inputs[0])
_L.new(n54.outputs[0], n37.inputs[1])
_L.new(n38.outputs[6], n35.inputs[8])
_L.new(n38.outputs[3], n6.inputs[0])
_L.new(n38.outputs[0], n37.inputs[0])
_L.new(n41.outputs[0], n39.inputs[0])
_L.new(n31.outputs[0], n39.inputs[1])
_L.new(n39.outputs[0], n0.inputs[0])
_L.new(n34.outputs[0], n40.inputs[1])
_L.new(n6.outputs[0], n41.inputs[0])
_L.new(n41.outputs[0], n40.inputs[0])
_L.new(n38.outputs[5], n36.inputs[1])
_L.new(n26.outputs[0], n42.inputs[0])
_L.new(n37.outputs[0], n42.inputs[2])
_L.new(n54.outputs[0], n43.inputs[1])
_L.new(n38.outputs[0], n43.inputs[0])
_L.new(n43.outputs[0], n42.inputs[3])
_L.new(n54.outputs[0], n44.inputs[1])
_L.new(n38.outputs[0], n44.inputs[0])
_L.new(n44.outputs[0], n42.inputs[4])
_L.new(n54.outputs[0], n45.inputs[1])
_L.new(n38.outputs[0], n45.inputs[0])
_L.new(n45.outputs[0], n42.inputs[5])
_L.new(n54.outputs[0], n46.inputs[1])
_L.new(n38.outputs[0], n46.inputs[0])
_L.new(n46.outputs[0], n42.inputs[6])
_L.new(n26.outputs[0], n47.inputs[0])
_L.new(n37.outputs[1], n47.inputs[2])
_L.new(n43.outputs[1], n47.inputs[3])
_L.new(n44.outputs[1], n47.inputs[4])
_L.new(n45.outputs[1], n47.inputs[5])
_L.new(n46.outputs[1], n47.inputs[6])
_L.new(n42.outputs[0], n39.inputs[2])
_L.new(n47.outputs[0], n40.inputs[2])
_L.new(n41.outputs[0], n48.inputs[0])
_L.new(n10.outputs[0], n49.inputs[0])
_L.new(n49.outputs[0], n48.inputs[1])
_L.new(n41.outputs[0], n50.inputs[0])
_L.new(n9.outputs[0], n51.inputs[0])
_L.new(n51.outputs[0], n50.inputs[1])
_L.new(n48.outputs[0], n0.inputs[2])
_L.new(n50.outputs[0], n0.inputs[3])
_L.new(n56.outputs[0], n48.inputs[2])
_L.new(n55.outputs[0], n50.inputs[2])
_L.new(n38.outputs[2], n53.inputs[0])
_L.new(n52.outputs[0], n53.inputs[2])
_L.new(n53.outputs[0], n54.inputs[0])
_L.new(n36.outputs[0], n53.inputs[1])
_L.new(n36.outputs[0], n52.inputs[0])
_L.new(n58.outputs[0], n55.inputs[0])
_L.new(n55.outputs[0], n56.inputs[0])
_L.new(n26.outputs[0], n57.inputs[0])
_L.new(n7.outputs[0], n57.inputs[2])
_L.new(n57.outputs[0], n10.inputs[0])
_L.new(n7.outputs[0], n16.inputs[1])
_L.new(n7.outputs[0], n12.inputs[1])
_L.new(n7.outputs[0], n14.inputs[1])
_L.new(n7.outputs[0], n57.inputs[3])
_L.new(n7.outputs[0], n18.inputs[1])
_L.new(n7.outputs[0], n20.inputs[1])
_L.new(n7.outputs[0], n57.inputs[5])
_L.new(n7.outputs[0], n57.inputs[6])
_L.new(n7.outputs[0], n57.inputs[4])
_L.new(n54.outputs[0], n58.inputs[0])
_L.new(n8.outputs[0], n12.inputs[0])
_L.new(n13.outputs[0], n14.inputs[0])
_L.new(n15.outputs[0], n16.inputs[0])
_L.new(n17.outputs[0], n18.inputs[0])
_L.new(n19.outputs[0], n20.inputs[0])
_L.new(n26.outputs[0], n59.inputs[0])
_L.new(n8.outputs[0], n59.inputs[2])
_L.new(n13.outputs[0], n59.inputs[3])
_L.new(n15.outputs[0], n59.inputs[4])
_L.new(n17.outputs[0], n59.inputs[5])
_L.new(n19.outputs[0], n59.inputs[6])
_L.new(n59.outputs[0], n0.inputs[4])
_L.new(n1.outputs[0], n15.inputs[0])
_L.new(n27.outputs[0], n34.inputs[2])
_L.new(n1.outputs[2], n34.inputs[0])
n0.is_active_output = True
ng_randomize_transforms = bpy.data.node_groups.new('Randomize Transforms', 'GeometryNodeTree')
_s = ng_randomize_transforms.interface.new_socket(name='Instances', in_out='OUTPUT', socket_type='NodeSocketGeometry')
_s = ng_randomize_transforms.interface.new_socket(name='Instances', in_out='INPUT', socket_type='NodeSocketGeometry')
_s.description = 'Instances to rotate individually'
_s = ng_randomize_transforms.interface.new_socket(name='Selection', in_out='INPUT', socket_type='NodeSocketBool')
_s.default_value = True
_s.hide_value = True
_s.hide_in_modifier = True
_s.description = 'Selection of instances to randomize'
_s = ng_randomize_transforms.interface.new_socket(name='Local Space', in_out='INPUT', socket_type='NodeSocketBool')
_s.default_value = True
_s.description = 'Randomize instance transforms in their individual local space'
_s = ng_randomize_transforms.interface.new_socket(name='Offset', in_out='INPUT', socket_type='NodeSocketVector')
_s.subtype = 'XYZ'
_s.min_value = -1e+04
_s.max_value = 1e+04
_s.description = 'Offset the instances randomly'
_s = ng_randomize_transforms.interface.new_socket(name='Rotation', in_out='INPUT', socket_type='NodeSocketVector')
_s.subtype = 'EULER'
_s.min_value = -1e+04
_s.max_value = 1e+04
_s.description = 'Rotate the instances randomly'
_s = ng_randomize_transforms.interface.new_socket(name='Scale Axes', in_out='INPUT', socket_type='NodeSocketMenu')
_s.default_value = 'Uniform'
_s.force_non_field = True
_s.description = 'Whether to apply random scale uniformly or per axis'
_s.menu_expanded = True
_s = ng_randomize_transforms.interface.new_socket(name='Scale', in_out='INPUT', socket_type='NodeSocketVector')
_s.min_value = 0.0
_s.max_value = 1.0
_s.description = 'Scale the instances randomly per axis'
_s = ng_randomize_transforms.interface.new_socket(name='Scale', in_out='INPUT', socket_type='NodeSocketFloat')
_s.subtype = 'FACTOR'
_s.min_value = 0.0
_s.max_value = 1.0
_s.description = 'Scale the instances randomly'
_s = ng_randomize_transforms.interface.new_socket(name='Flipping', in_out='INPUT', socket_type='NodeSocketVector')
_s.subtype = 'FACTOR'
_s.min_value = 0.0
_s.max_value = 1.0
_s.description = 'Flip a fraction of instances along individual axes'
_s = ng_randomize_transforms.interface.new_socket(name='Seed', in_out='INPUT', socket_type='NodeSocketInt')
_s.force_non_field = True
_s.description = 'Base value to control random variation in a reproducible way'
ng_randomize_transforms.is_modifier = True
_N = ng_randomize_transforms.nodes; _L = ng_randomize_transforms.links
n0 = _N.new('NodeGroupOutput'); n0.name = 'Group Output'; n0.location = (1485, 64)
n1 = _N.new('NodeGroupInput'); n1.name = 'Group Input'; n1.location = (-340, 200)
n2 = _N.new('GeometryNodeRotateInstances'); n2.name = 'Rotate Instances'; n2.location = (636, 180)
n3 = _N.new('FunctionNodeRandomValue'); n3.name = 'Random Value'; n3.location = (-141, -18)
n3.data_type = 'FLOAT_VECTOR'
n4 = _N.new('GeometryNodeScaleInstances'); n4.name = 'Scale Instances'; n4.location = (1284, 86)
n5 = _N.new('NodeGroupInput'); n5.name = 'Group Input.021'; n5.location = (-540, -60)
n6 = _N.new('ShaderNodeVectorMath'); n6.name = 'Vector Math.010'; n6.location = (-341, 22)
n6.operation = 'SCALE'
n6.inputs[3].default_value = -0.5
n7 = _N.new('ShaderNodeVectorMath'); n7.name = 'Vector Math.011'; n7.location = (-341, -98)
n7.operation = 'SCALE'
n7.inputs[3].default_value = 0.5
n8 = _N.new('NodeGroupInput'); n8.name = 'Group Input.023'; n8.location = (-230, -320)
n9 = _N.new('NodeGroupInput'); n9.name = 'Group Input.024'; n9.location = (-734, -305)
n10 = _N.new('NodeReroute'); n10.name = 'Reroute'; n10.location = (526, 104)
n10.width = 22
n10.socket_idname = 'NodeSocketBool'
n11 = _N.new('FunctionNodeRandomValue'); n11.name = 'Random Value.005'; n11.location = (-427, -680)
n11.hide = True
n11.data_type = 'FLOAT_VECTOR'
n11.inputs[0].default_value = (-1.0, -1.0, -1.0)
n12 = _N.new('ShaderNodeVectorMath'); n12.name = 'Vector Math.004'; n12.location = (-231, -655)
n12.operation = 'MULTIPLY'
n13 = _N.new('FunctionNodeRandomValue'); n13.name = 'Random Value.008'; n13.location = (502, -612)
n13.data_type = 'FLOAT_VECTOR'
n14 = _N.new('ShaderNodeVectorMath'); n14.name = 'Vector Math.001'; n14.location = (273, -569)
n14.operation = 'SUBTRACT'
n14.inputs[0].default_value = (1.0, 1.0, 1.0)
n15 = _N.new('ShaderNodeVectorMath'); n15.name = 'Vector Math.002'; n15.location = (273, -743)
n15.operation = 'SUBTRACT'
n16 = _N.new('ShaderNodeVectorMath'); n16.name = 'Vector Math.003'; n16.location = (700, -628)
n16.operation = 'SIGN'
n17 = _N.new('GeometryNodeTranslateInstances'); n17.name = 'Translate Instances'; n17.location = (991, 126)
n18 = _N.new('NodeGroupInput'); n18.name = 'Group Input.001'; n18.location = (-425, -731)
n19 = _N.new('FunctionNodeHashValue'); n19.name = 'Hash Value.004'; n19.location = (-230, -499)
n19.inputs[1].default_value = 76836728
n20 = _N.new('FunctionNodeHashValue'); n20.name = 'Hash Value.007'; n20.location = (-552, -300)
n20.inputs[1].default_value = 465656096
n21 = _N.new('GeometryNodeMenuSwitch'); n21.name = 'Menu Switch.007'; n21.location = (-413, -872)
n21.enum_items.clear()
_it = n21.enum_items.new('Uniform')
_it = n21.enum_items.new('Axes')
n21.enum_definition.enum_definition.enum_definition.enum_definition.data_type = 'INT'
n21.enum_definition.enum_definition.enum_definition.data_type = 'INT'
n21.enum_definition.enum_definition.data_type = 'INT'
n21.enum_definition.data_type = 'INT'
n21.data_type = 'INT'
n21.inputs[1].default_value = 0
n21.inputs[2].default_value = 1
n22 = _N.new('NodeGroupInput'); n22.name = 'Group Input.002'; n22.location = (-612, -929)
n23 = _N.new('FunctionNodeRandomValue'); n23.name = 'Random Value.004'; n23.location = (0, -253)
n23.data_type = 'FLOAT_VECTOR'
n24 = _N.new('GeometryNodeIndexSwitch'); n24.name = 'Index Switch.013'; n24.location = (204, -226)
n24.data_type = 'VECTOR'
n25 = _N.new('FunctionNodeRandomValue'); n25.name = 'Random Value.006'; n25.location = (-1, -487)
n25.inputs[0].default_value = (1.0, 1.0, 1.0)
n26 = _N.new('ShaderNodeVectorMath'); n26.name = 'Vector Math.007'; n26.location = (400, -233)
n26.operation = 'SUBTRACT'
n26.inputs[0].default_value = (1.0, 1.0, 1.0)
n27 = _N.new('NodeGroupInput'); n27.name = 'Group Input.025'; n27.location = (-235, -426)
n28 = _N.new('FunctionNodeHashValue'); n28.name = 'Hash Value.005'; n28.location = (280, -928)
n28.inputs[1].default_value = 76881592
n29 = _N.new('ShaderNodeVectorMath'); n29.name = 'Vector Math'; n29.location = (908, -384)
n29.operation = 'MULTIPLY'
n30 = _N.new('NodeGroupInput'); n30.name = 'Group Input.003'; n30.location = (94, -777)
n31 = _N.new('NodeGroupInput'); n31.name = 'Group Input.004'; n31.location = (-126, 77)
n32 = _N.new('GeometryNodeInputPosition'); n32.name = 'Position'; n32.location = (96, -40)
n33 = _N.new('GeometryNodeSwitch'); n33.name = 'Switch'; n33.location = (289, 5)
n33.input_type = 'VECTOR'
n33.inputs[2].default_value = (0.0, 0.0, 0.0)
n34 = _N.new('NodeReroute'); n34.name = 'Reroute.002'; n34.location = (563, -44)
n34.width = 22
n34.socket_idname = 'NodeSocketVector'
n35 = _N.new('NodeReroute'); n35.name = 'Reroute.003'; n35.location = (230, 49)
n35.width = 22
n35.socket_idname = 'NodeSocketBool'
n36 = _N.new('NodeReroute'); n36.name = 'Reroute.001'; n36.location = (937, -8)
n36.width = 22
n36.socket_idname = 'NodeSocketBool'
n37 = _N.new('NodeReroute'); n37.name = 'Reroute.004'; n37.location = (909, 41)
n37.width = 22
n37.socket_idname = 'NodeSocketBool'
_L.new(n3.outputs[0], n2.inputs[2])
_L.new(n7.outputs[0], n3.inputs[1])
_L.new(n6.outputs[0], n3.inputs[0])
_L.new(n1.outputs[0], n2.inputs[0])
_L.new(n4.outputs[0], n0.inputs[0])
_L.new(n10.outputs[0], n2.inputs[1])
_L.new(n37.outputs[0], n4.inputs[1])
_L.new(n1.outputs[1], n10.inputs[0])
_L.new(n5.outputs[4], n6.inputs[0])
_L.new(n5.outputs[4], n7.inputs[0])
_L.new(n11.outputs[0], n12.inputs[0])
_L.new(n14.outputs[0], n13.inputs[0])
_L.new(n15.outputs[0], n13.inputs[1])
_L.new(n13.outputs[0], n16.inputs[0])
_L.new(n12.outputs[0], n17.inputs[2])
_L.new(n2.outputs[0], n17.inputs[0])
_L.new(n17.outputs[0], n4.inputs[0])
_L.new(n18.outputs[3], n12.inputs[1])
_L.new(n20.outputs[0], n19.inputs[0])
_L.new(n22.outputs[5], n21.inputs[0])
_L.new(n9.outputs[9], n20.inputs[0])
_L.new(n20.outputs[0], n3.inputs[8])
_L.new(n23.outputs[0], n24.inputs[2])
_L.new(n25.outputs[1], n24.inputs[1])
_L.new(n24.outputs[0], n26.inputs[1])
_L.new(n8.outputs[6], n23.inputs[1])
_L.new(n27.outputs[7], n25.inputs[3])
_L.new(n19.outputs[0], n23.inputs[8])
_L.new(n19.outputs[0], n25.inputs[8])
_L.new(n19.outputs[0], n28.inputs[0])
_L.new(n21.outputs[0], n24.inputs[0])
_L.new(n26.outputs[0], n29.inputs[0])
_L.new(n16.outputs[0], n29.inputs[1])
_L.new(n30.outputs[8], n14.inputs[1])
_L.new(n30.outputs[8], n15.inputs[1])
_L.new(n28.outputs[0], n13.inputs[8])
_L.new(n29.outputs[0], n4.inputs[2])
_L.new(n35.outputs[0], n2.inputs[4])
_L.new(n36.outputs[0], n17.inputs[3])
_L.new(n36.outputs[0], n4.inputs[4])
_L.new(n37.outputs[0], n17.inputs[1])
_L.new(n34.outputs[0], n4.inputs[3])
_L.new(n35.outputs[0], n33.inputs[0])
_L.new(n32.outputs[0], n33.inputs[1])
_L.new(n34.outputs[0], n2.inputs[3])
_L.new(n33.outputs[0], n34.inputs[0])
_L.new(n31.outputs[2], n35.inputs[0])
_L.new(n35.outputs[0], n36.inputs[0])
_L.new(n10.outputs[0], n37.inputs[0])
n0.is_active_output = True
ng_scatter_on_surface = bpy.data.node_groups.new('Scatter on Surface', 'GeometryNodeTree')
_s = ng_scatter_on_surface.interface.new_socket(name='Instances', in_out='OUTPUT', socket_type='NodeSocketGeometry')
_s = ng_scatter_on_surface.interface.new_socket(name='Mesh', in_out='INPUT', socket_type='NodeSocketGeometry')
_s.description = 'Mesh on whose faces to scatter on'
_s = ng_scatter_on_surface.interface.new_socket(name='Selection', in_out='INPUT', socket_type='NodeSocketBool')
_s.default_value = True
_s.hide_value = True
_s.hide_in_modifier = True
_s.description = 'Which faces to scatter on'
_s = ng_scatter_on_surface.interface.new_socket(name='Density Method', in_out='INPUT', socket_type='NodeSocketMenu')
_s.default_value = 'Density'
_s.description = 'Method to define the number of scattered instances'
_s.menu_expanded = True
_s = ng_scatter_on_surface.interface.new_socket(name='Distribution Method', in_out='INPUT', socket_type='NodeSocketMenu')
_s.default_value = 'Random'
_s.description = 'Method to use for scattering points'
_s.menu_expanded = True
_s = ng_scatter_on_surface.interface.new_socket(name='Amount', in_out='INPUT', socket_type='NodeSocketInt')
_s.default_value = 1000
_s.description = 'Exact number of scattered instances before masking'
_s = ng_scatter_on_surface.interface.new_socket(name='Density', in_out='INPUT', socket_type='NodeSocketFloat')
_s.default_value = 1.0
_s.min_value = 0.0
_s.description = 'Amount of scattered instances per unit squared'
_s = ng_scatter_on_surface.interface.new_socket(name='Distribution Mask', in_out='INPUT', socket_type='NodeSocketFloat')
_s.subtype = 'FACTOR'
_s.default_value = 1.0
_s.min_value = 0.0
_s.max_value = 1.0
_s.description = 'Mask to multiply the density by'
_s = ng_scatter_on_surface.interface.new_socket(name='Minimum Distance', in_out='INPUT', socket_type='NodeSocketFloat')
_s.subtype = 'DISTANCE'
_s.min_value = 0.0
_s.description = 'Minimum allowed distance between the centers of two scattered instances. Increase value for a more locally even distribution.'
_s = ng_scatter_on_surface.interface.new_socket(name='Keep Surface', in_out='INPUT', socket_type='NodeSocketBool')
_s.default_value = True
_s.description = 'Keep the original incoming geometry and join it with the scattered geometry'
_s = ng_scatter_on_surface.interface.new_socket(name='Scatter on Instances', in_out='INPUT', socket_type='NodeSocketBool')
_s.description = 'Use instances contained in the incoming geometry as base for scattering'
_s = ng_scatter_on_surface.interface.new_socket(name='Seed', in_out='INPUT', socket_type='NodeSocketInt')
_s.force_non_field = True
_s.description = 'Base value to control random variation in a reproducible way'
ng_scatter_on_surface.interface.new_panel('Instancing')
_s = ng_scatter_on_surface.interface.new_socket(name='Input Type', in_out='INPUT', socket_type='NodeSocketMenu')
_s.default_value = 'Data-Block'
_s.hide_in_modifier = True
_s.description = 'How the instance geometry input should be exposed'
_s.menu_expanded = True
_s = ng_scatter_on_surface.interface.new_socket(name='Instance Type', in_out='INPUT', socket_type='NodeSocketMenu')
_s.default_value = 'Object'
_s.description = 'How the instance geometry data-block should be exposed'
_s.menu_expanded = True
_s = ng_scatter_on_surface.interface.new_socket(name='Object', in_out='INPUT', socket_type='NodeSocketObject')
_s.description = 'Object providing the instance geometry used for scattering'
_s = ng_scatter_on_surface.interface.new_socket(name='Collection', in_out='INPUT', socket_type='NodeSocketCollection')
_s.description = 'Collection providing the instance geometry used for scattering'
_s = ng_scatter_on_surface.interface.new_socket(name='Instance', in_out='INPUT', socket_type='NodeSocketGeometry')
_s.description = 'Geometry that is instanced on the scattered points'
_s = ng_scatter_on_surface.interface.new_socket(name='Viewport Visibility', in_out='INPUT', socket_type='NodeSocketFloat')
_s.subtype = 'FACTOR'
_s.default_value = 1.0
_s.min_value = 0.0
_s.max_value = 1.0
_s.description = 'Amount of scattered instances shown in the viewport'
_s = ng_scatter_on_surface.interface.new_socket(name='Realize Instances', in_out='INPUT', socket_type='NodeSocketBool')
_s.description = 'Turn the output into a single geometry rather than instances (required by many other modifiers)'
ng_scatter_on_surface.interface.new_panel('Pick Instance')
_s = ng_scatter_on_surface.interface.new_socket(name='Pick Instance', in_out='INPUT', socket_type='NodeSocketBool')
_s.description = 'Choose child instances each element instead of instancing the entire geometry'
_s = ng_scatter_on_surface.interface.new_socket(name='Reset Transform', in_out='INPUT', socket_type='NodeSocketBool')
_s.default_value = True
_s.description = 'Reset the transforms of each individual child instance'
_s = ng_scatter_on_surface.interface.new_socket(name='Instance Seed', in_out='INPUT', socket_type='NodeSocketInt')
_s.force_non_field = True
_s.description = 'Base value to control random instance variation in a reproducible way'
ng_scatter_on_surface.interface.new_panel('Transform')
_s = ng_scatter_on_surface.interface.new_socket(name='Surface Offset', in_out='INPUT', socket_type='NodeSocketFloat')
_s.subtype = 'DISTANCE'
_s.min_value = -1e+04
_s.max_value = 1e+04
_s.description = 'Distance to offset each instance along the normal of the surface geometry'
_s = ng_scatter_on_surface.interface.new_socket(name='Align Rotation', in_out='INPUT', socket_type='NodeSocketBool')
_s.default_value = True
_s.description = 'Rotate instances based on the shape of the surface geometry'
_s = ng_scatter_on_surface.interface.new_socket(name='Alignment Axis', in_out='INPUT', socket_type='NodeSocketMenu')
_s.default_value = 'Z'
_s.force_non_field = True
_s.description = 'Which axis to align with the normal of the surface geometry'
_s.menu_expanded = True
_s = ng_scatter_on_surface.interface.new_socket(name='Scale', in_out='INPUT', socket_type='NodeSocketVector')
_s.subtype = 'XYZ'
_s.default_value = (1.0, 1.0, 1.0)
_s.description = 'Scale of the instances on each local axis'
ng_scatter_on_surface.interface.new_panel('Randomize')
_s = ng_scatter_on_surface.interface.new_socket(name='Randomize', in_out='INPUT', socket_type='NodeSocketBool')
_s.description = 'Randomize transforms between all scattered instances'
_s = ng_scatter_on_surface.interface.new_socket(name='Randomize Offset', in_out='INPUT', socket_type='NodeSocketVector')
_s.subtype = 'XYZ'
_s.min_value = -1e+04
_s.max_value = 1e+04
_s.description = 'Offset the instances randomly'
_s = ng_scatter_on_surface.interface.new_socket(name='Randomize Rotation', in_out='INPUT', socket_type='NodeSocketVector')
_s.subtype = 'EULER'
_s.min_value = -6.283
_s.max_value = 6.283
_s.description = 'Rotate the instances randomly'
_s = ng_scatter_on_surface.interface.new_socket(name='Randomize Scale Axes', in_out='INPUT', socket_type='NodeSocketMenu')
_s.default_value = 'Uniform'
_s.description = 'Whether to apply random scale uniformly or per axis'
_s.menu_expanded = True
_s = ng_scatter_on_surface.interface.new_socket(name='Randomize Scale', in_out='INPUT', socket_type='NodeSocketVector')
_s.subtype = 'XYZ'
_s.min_value = 0.0
_s.max_value = 1.0
_s.description = 'Scale the instances down randomly per axis'
_s = ng_scatter_on_surface.interface.new_socket(name='Randomize Scale', in_out='INPUT', socket_type='NodeSocketFloat')
_s.subtype = 'FACTOR'
_s.min_value = 0.0
_s.max_value = 1.0
_s.description = 'Scale the instances down randomly'
_s = ng_scatter_on_surface.interface.new_socket(name='Randomize Flipping', in_out='INPUT', socket_type='NodeSocketVector')
_s.subtype = 'FACTOR'
_s.min_value = 0.0
_s.max_value = 1.0
_s.description = 'Flip a fraction of instances along individual axes'
_s = ng_scatter_on_surface.interface.new_socket(name='Randomize Seed', in_out='INPUT', socket_type='NodeSocketInt')
_s.description = 'Base value to control random variation in a reproducible way'
ng_scatter_on_surface.interface.new_panel('Masking')
_s = ng_scatter_on_surface.interface.new_socket(name='Masking', in_out='INPUT', socket_type='NodeSocketBool')
_s.description = 'Additional masking applied after the initial scattering of instances'
_s = ng_scatter_on_surface.interface.new_socket(name='Image Mask', in_out='INPUT', socket_type='NodeSocketImage')
_s.description = 'Grayscale image texture used to remove scattered instances'
_s = ng_scatter_on_surface.interface.new_socket(name='UV Map', in_out='INPUT', socket_type='NodeSocketVector')
_s.default_attribute_name = 'UVMap'
_s.hide_value = True
_s.default_input = 'POSITION'
_s.description = 'Texture coordinates used to map the image on the surface'
ng_scatter_on_surface.is_modifier = True
_N = ng_scatter_on_surface.nodes; _L = ng_scatter_on_surface.links
n0 = _N.new('NodeGroupOutput'); n0.name = 'Group Output'; n0.location = (4600, 440)
n1 = _N.new('NodeGroupInput'); n1.name = 'Group Input'; n1.location = (30, -396)
n2 = _N.new('GeometryNodeDistributePointsOnFaces'); n2.name = 'Distribute Points on Faces'; n2.location = (1231, -84)
n3 = _N.new('GeometryNodeInstanceOnPoints'); n3.name = 'Instance on Points'; n3.location = (1813, 234)
n4 = _N.new('GeometryNodeCollectionInfo'); n4.name = 'Collection Info'; n4.location = (390, -516)
n4.inputs[1].default_value = True
n5 = _N.new('GeometryNodeDistributePointsOnFaces'); n5.name = 'Distribute Points on Faces.001'; n5.location = (1230, -323)
n5.distribute_method = 'POISSON'
n6 = _N.new('GeometryNodeMenuSwitch'); n6.name = 'Menu Switch'; n6.location = (230, -176)
n6.enum_items.clear()
_it = n6.enum_items.new('Object')
_it = n6.enum_items.new('Collection')
n6.enum_definition.enum_definition.enum_definition.enum_definition.data_type = 'INT'
n6.enum_definition.enum_definition.enum_definition.data_type = 'INT'
n6.enum_definition.enum_definition.data_type = 'INT'
n6.enum_definition.data_type = 'INT'
n6.data_type = 'INT'
n6.inputs[1].default_value = 0
n6.inputs[2].default_value = 1
n7 = _N.new('GeometryNodeIndexSwitch'); n7.name = 'Index Switch'; n7.location = (1010, -316)
n8 = _N.new('GeometryNodeImageTexture'); n8.name = 'Image Texture'; n8.location = (225, -266)
n9 = _N.new('NodeReroute'); n9.name = 'Reroute'; n9.location = (630, -323)
n9.width = 10
n9.socket_idname = 'NodeSocketGeometry'
n10 = _N.new('NodeReroute'); n10.name = 'Reroute.001'; n10.location = (630, -343)
n10.width = 10
n10.socket_idname = 'NodeSocketBool'
n11 = _N.new('NodeReroute'); n11.name = 'Reroute.002'; n11.location = (630, -363)
n11.width = 10
n11.socket_idname = 'NodeSocketFloatFactor'
n12 = _N.new('NodeGroupInput'); n12.name = 'Group Input.001'; n12.location = (30, -363)
n13 = _N.new('GeometryNodeSwitch'); n13.name = 'Switch'; n13.location = (1610, -83)
n14 = _N.new('GeometryNodeSwitch'); n14.name = 'Switch.001'; n14.location = (1610, -243)
n14.input_type = 'ROTATION'
n15 = _N.new('NodeReroute'); n15.name = 'Reroute.003'; n15.location = (430, -1016)
n15.width = 10
n15.socket_idname = 'NodeSocketVectorXYZ'
n16 = _N.new('GeometryNodeMenuSwitch'); n16.name = 'Menu Switch.001'; n16.location = (-7576, 500)
n16.enum_items.clear()
_it = n16.enum_items.new('Random')
_it = n16.enum_items.new('Poisson Disk')
n16.enum_definition.enum_definition.enum_definition.enum_definition.data_type = 'INT'
n16.enum_definition.enum_definition.enum_definition.data_type = 'INT'
n16.enum_definition.enum_definition.data_type = 'INT'
n16.enum_definition.data_type = 'INT'
n16.data_type = 'INT'
n16.inputs[1].default_value = 0
n16.inputs[2].default_value = 1
n17 = _N.new('NodeReroute'); n17.name = 'Reroute.004'; n17.location = (1570, -143)
n17.width = 10
n17.socket_idname = 'NodeSocketBool'
n18 = _N.new('FunctionNodeRandomValue'); n18.name = 'Random Value'; n18.location = (692, -260)
n18.data_type = 'BOOLEAN'
n19 = _N.new('NodeReroute'); n19.name = 'Reroute.006'; n19.location = (630, -383)
n19.width = 10
n19.socket_idname = 'NodeSocketInt'
n20 = _N.new('NodeGroupInput'); n20.name = 'Group Input.002'; n20.location = (-7776, 480)
n21 = _N.new('GeometryNodeDeleteGeometry'); n21.name = 'Delete Geometry'; n21.location = (892, -260)
n22 = _N.new('FunctionNodeHashValue'); n22.name = 'Hash Value'; n22.location = (1147, -319)
n23 = _N.new('NodeGroupInput'); n23.name = 'Group Input.004'; n23.location = (960, -405)
n24 = _N.new('GeometryNodeSwitch'); n24.name = 'Switch.002'; n24.location = (1322, -218)
n24.input_type = 'INT'
n24.inputs[1].default_value = 0
n25 = _N.new('NodeReroute'); n25.name = 'Reroute.007'; n25.location = (653, 151)
n25.width = 10
n25.socket_idname = 'NodeSocketBool'
n26 = _N.new('GeometryNodeMeshCube'); n26.name = 'Cube'; n26.location = (390, -56)
n27 = _N.new('GeometryNodeGeometryToInstance'); n27.name = 'Geometry to Instance'; n27.location = (750, -36)
n28 = _N.new('GeometryNodeSwitch'); n28.name = 'Switch.003'; n28.location = (2110, -236)
n29 = _N.new('GeometryNodeAttributeDomainSize'); n29.name = 'Domain Size'; n29.location = (1430, -236)
n30 = _N.new('GeometryNodeAttributeDomainSize'); n30.name = 'Domain Size.001'; n30.location = (1430, -356)
n30.component = 'INSTANCES'
n31 = _N.new('FunctionNodeIntegerMath'); n31.name = 'Integer Math'; n31.location = (1630, -256)
n32 = _N.new('FunctionNodeCompare'); n32.name = 'Compare.001'; n32.location = (1830, -256)
n32.operation = 'EQUAL'
n32.data_type = 'INT'
n33 = _N.new('GeometryNodeDeleteGeometry'); n33.name = 'Delete Geometry.001'; n33.location = (570, -36)
n33.domain = 'FACE'
n34 = _N.new('NodeGroupInput'); n34.name = 'Group Input.005'; n34.location = (-1880, 180)
n35 = _N.new('GeometryNodeSwitch'); n35.name = 'Switch.004'; n35.location = (100, 100)
n35.input_type = 'BOOLEAN'
n35.inputs[1].default_value = False
n36 = _N.new('GeometryNodeSwitch'); n36.name = 'Switch.005'; n36.location = (735, -116)
n36.input_type = 'ROTATION'
n36.inputs[1].default_value = (0.0, 0.0, 0.0)
n37 = _N.new('NodeGroupInput'); n37.name = 'Group Input.006'; n37.location = (561, -88)
n38 = _N.new('GeometryNodeIndexSwitch'); n38.name = 'Index Switch.001'; n38.location = (1210, -256)
n39 = _N.new('GeometryNodeMenuSwitch'); n39.name = 'Menu Switch.002'; n39.location = (230, -36)
n39.enum_items.clear()
_it = n39.enum_items.new('Data-Block')
_it = n39.enum_items.new('Geometry')
n39.enum_definition.enum_definition.enum_definition.enum_definition.data_type = 'INT'
n39.enum_definition.enum_definition.enum_definition.data_type = 'INT'
n39.enum_definition.enum_definition.data_type = 'INT'
n39.enum_definition.data_type = 'INT'
n39.data_type = 'INT'
n39.inputs[1].default_value = 0
n39.inputs[2].default_value = 1
n40 = _N.new('GeometryNodeSwitch'); n40.name = 'Switch.007'; n40.location = (362, 168)
n40.input_type = 'BOOLEAN'
n41 = _N.new('NodeGroupInput'); n41.name = 'Group Input.010'; n41.location = (30, -321)
n42 = _N.new('NodeGroupInput'); n42.name = 'Group Input.011'; n42.location = (48, -509)
n43 = _N.new('FunctionNodeHashValue'); n43.name = 'Hash Value.003'; n43.location = (255, -487)
n43.inputs[1].default_value = -75381
n44 = _N.new('GeometryNodeJoinGeometry'); n44.name = 'Join Geometry'; n44.location = (3864, 225)
n45 = _N.new('NodeGroupInput'); n45.name = 'Group Input.012'; n45.location = (3520, 360)
n46 = _N.new('GeometryNodeSwitch'); n46.name = 'Switch.006'; n46.location = (4400, 440)
n47 = _N.new('NodeGroupInput'); n47.name = 'Group Input.013'; n47.location = (4180, 520)
n48 = _N.new('GeometryNodeRealizeInstances'); n48.name = 'Realize Instances'; n48.location = (3303, 195)
n49 = _N.new('NodeReroute'); n49.name = 'Reroute.008'; n49.location = (3758, 241)
n49.width = 10
n49.socket_idname = 'NodeSocketGeometry'
n50 = _N.new('GeometryNodeSwitch'); n50.name = 'Switch.008'; n50.location = (3523, 295)
n51 = _N.new('NodeGroupInput'); n51.name = 'Group Input.014'; n51.location = (3275, 275)
n52 = _N.new('NodeGroupInput'); n52.name = 'Group Input.015'; n52.location = (370, -483)
n53 = _N.new('ShaderNodeMath'); n53.name = 'Math.001'; n53.location = (1034, -350)
n53.hide = True
n53.operation = 'MULTIPLY'
n54 = _N.new('GeometryNodeSwitch'); n54.name = 'Switch.009'; n54.location = (1415, -36)
n55 = _N.new('NodeGroupInput'); n55.name = 'Group Input.016'; n55.location = (1175, -56)
n56 = _N.new('NodeReroute'); n56.name = 'Reroute.005'; n56.location = (812, -160)
n56.width = 10
n56.socket_idname = 'NodeSocketGeometry'
n57 = _N.new('NodeFrame'); n57.name = 'Frame'; n57.location = (-2092, 820)
n57.label = 'Masking'
n57.width = 1585
n58 = _N.new('NodeFrame'); n58.name = 'Frame.001'; n58.location = (-8183, 619)
n58.label = 'Distribution'
n58.width = 4341
n59 = _N.new('NodeFrame'); n59.name = 'Frame.003'; n59.location = (1053, -36)
n59.label = 'Density'
n59.width = 1780
n60 = _N.new('GeometryNodeDistributePointsOnFaces'); n60.name = 'Distribute Points on Faces.002'; n60.location = (1935, -484)
n61 = _N.new('NodeGroupInput'); n61.name = 'Group Input.017'; n61.location = (1437, -573)
n62 = _N.new('ShaderNodeMath'); n62.name = 'Math.002'; n62.location = (1697, -558)
n62.operation = 'MULTIPLY'
n63 = _N.new('NodeFrame'); n63.name = 'Frame.005'; n63.location = (30, -742)
n63.label = 'Amount'
n63.width = 4281
n64 = _N.new('GeometryNodeSwitch'); n64.name = 'Switch.012'; n64.location = (-3520, 460)
n65 = _N.new('GeometryNodeSwitch'); n65.name = 'Switch.013'; n65.location = (-3520, 300)
n65.input_type = 'ROTATION'
n66 = _N.new('GeometryNodeMenuSwitch'); n66.name = 'Menu Switch.005'; n66.location = (-4154, 850)
n66.enum_items.clear()
_it = n66.enum_items.new('Density')
_it = n66.enum_items.new('Amount')
n66.enum_definition.enum_definition.enum_definition.enum_definition.data_type = 'INT'
n66.enum_definition.enum_definition.enum_definition.data_type = 'INT'
n66.enum_definition.enum_definition.data_type = 'INT'
n66.enum_definition.data_type = 'INT'
n66.data_type = 'INT'
n66.inputs[1].default_value = 0
n66.inputs[2].default_value = 1
n67 = _N.new('NodeGroupInput'); n67.name = 'Group Input.018'; n67.location = (-4340, 834)
n68 = _N.new('GeometryNodeRepeatInput'); n68.name = 'Repeat Input.001'; n68.location = (1439, -190)
n68.inputs[2].default_value = (0.0, 0.0, 0.0)
n68.inputs[3].default_value = (0.0, 0.0, 0.0)
n68.inputs[5].default_value = False
n69 = _N.new('GeometryNodeRepeatOutput'); n69.name = 'Repeat Output.001'; n69.location = (3641, -238)
n69.repeat_items.clear()
_it = n69.repeat_items.new('GEOMETRY', 'Geometry')
_it = n69.repeat_items.new('ROTATION', 'Output')
_it = n69.repeat_items.new('VECTOR', 'Normal')
_it = n69.repeat_items.new('FLOAT', 'Density')
_it = n69.repeat_items.new('BOOLEAN', 'Result')
n69.inspection_index = 1
n70 = _N.new('GeometryNodeAttributeDomainSize'); n70.name = 'Domain Size.002'; n70.location = (30, -116)
n70.component = 'POINTCLOUD'
n71 = _N.new('FunctionNodeCompare'); n71.name = 'Compare'; n71.location = (270, -36)
n71.operation = 'GREATER_EQUAL'
n71.data_type = 'INT'
n72 = _N.new('GeometryNodeAttributeStatistic'); n72.name = 'Attribute Statistic'; n72.location = (690, -443)
n72.domain = 'CORNER'
n73 = _N.new('ShaderNodeMath'); n73.name = 'Math'; n73.location = (870, -563)
n73.hide = True
n73.operation = 'DIVIDE'
n74 = _N.new('NodeReroute'); n74.name = 'Reroute.017'; n74.location = (590, -543)
n74.width = 10
n74.socket_idname = 'NodeSocketFloat'
n75 = _N.new('ShaderNodeMath'); n75.name = 'Math.004'; n75.location = (3007, -457)
n75.operation = 'MULTIPLY'
n76 = _N.new('GeometryNodeSwitch'); n76.name = 'Switch.014'; n76.location = (3314, -36)
n77 = _N.new('GeometryNodeSwitch'); n77.name = 'Switch.015'; n77.location = (3314, -176)
n77.input_type = 'ROTATION'
n78 = _N.new('NodeReroute'); n78.name = 'Reroute.019'; n78.location = (3267, -97)
n78.width = 10
n78.socket_idname = 'NodeSocketBool'
n79 = _N.new('NodeGroupInput'); n79.name = 'Group Input.021'; n79.location = (420, -157)
n80 = _N.new('NodeGroupInput'); n80.name = 'Group Input.022'; n80.location = (30, -317)
n81 = _N.new('GeometryNodeAttributeStatistic'); n81.name = 'Attribute Statistic.001'; n81.location = (464, -232)
n81.domain = 'FACE'
n82 = _N.new('GeometryNodeInputMeshFaceArea'); n82.name = 'Face Area'; n82.location = (44, -492)
n83 = _N.new('ShaderNodeMath'); n83.name = 'Math.006'; n83.location = (678, -156)
n83.operation = 'DIVIDE'
n84 = _N.new('NodeReroute'); n84.name = 'Reroute.020'; n84.location = (-3560, 400)
n84.width = 10
n84.socket_idname = 'NodeSocketBool'
n84.inputs[0].default_value = False
n85 = _N.new('ShaderNodeMath'); n85.name = 'Math.007'; n85.location = (30, -36)
n85.operation = 'MULTIPLY'
n85.inputs[1].default_value = 1.1
n86 = _N.new('NodeFrame'); n86.name = 'Frame.006'; n86.location = (1088, -36)
n86.label = '10% supersample'
n86.width = 200
n87 = _N.new('GeometryNodeDeleteGeometry'); n87.name = 'Delete Geometry.002'; n87.location = (4111, -286)
n88 = _N.new('GeometryNodeInputIndex'); n88.name = 'Index.001'; n88.location = (3607, -540)
n89 = _N.new('FunctionNodeCompare'); n89.name = 'Compare.004'; n89.location = (3767, -500)
n89.operation = 'GREATER_EQUAL'
n89.data_type = 'INT'
n90 = _N.new('NodeGroupInput'); n90.name = 'Group Input.023'; n90.location = (3607, -620)
n91 = _N.new('ShaderNodeMath'); n91.name = 'Math.003'; n91.location = (673, -332)
n91.operation = 'DIVIDE'
n92 = _N.new('GeometryNodeAttributeStatistic'); n92.name = 'Attribute Statistic.002'; n92.location = (459, -409)
n92.domain = 'FACE'
n93 = _N.new('FunctionNodeRandomValue'); n93.name = 'Random Value.002'; n93.location = (3606, -696)
n94 = _N.new('GeometryNodeSortElements'); n94.name = 'Sort Elements'; n94.location = (3926, -265)
n95 = _N.new('ShaderNodeMath'); n95.name = 'Math.008'; n95.location = (55, -116)
n95.label = 'ratio'
n95.hide = True
n95.operation = 'DIVIDE'
n96 = _N.new('GeometryNodeSwitch'); n96.name = 'Switch.016'; n96.location = (235, -36)
n96.label = 'fallback'
n96.input_type = 'FLOAT'
n96.inputs[1].default_value = 2.0
n97 = _N.new('ShaderNodeMath'); n97.name = 'Math.009'; n97.location = (55, -136)
n97.label = 'supersampling'
n97.hide = True
n97.operation = 'MULTIPLY'
n97.inputs[1].default_value = 1.1
n98 = _N.new('ShaderNodeMath'); n98.name = 'Math.012'; n98.location = (900, -198)
n98.operation = 'MULTIPLY'
n99 = _N.new('ShaderNodeMath'); n99.name = 'Math.011'; n99.location = (264, -492)
n99.operation = 'MULTIPLY'
n100 = _N.new('ShaderNodeClamp'); n100.name = 'Clamp'; n100.location = (55, -196)
n100.hide = True
n100.inputs[1].default_value = 1.1
n100.inputs[2].default_value = 10.0
n101 = _N.new('NodeFrame'); n101.name = 'Frame.007'; n101.location = (30, -246)
n101.label = 'Initial Density Estimate'
n101.width = 1318
n102 = _N.new('GeometryNodeSwitch'); n102.name = 'Switch.017'; n102.location = (-3520, -20)
n102.input_type = 'FLOAT'
n103 = _N.new('GeometryNodeSwitch'); n103.name = 'Switch.018'; n103.location = (3314, -456)
n103.input_type = 'FLOAT'
n104 = _N.new('ShaderNodeMath'); n104.name = 'Math.005'; n104.location = (30, -96)
n104.operation = 'DIVIDE'
n104.inputs[0].default_value = 0.3183
n105 = _N.new('ShaderNodeMath'); n105.name = 'Math.010'; n105.location = (210, -96)
n105.operation = 'POWER'
n106 = _N.new('NodeReroute'); n106.name = 'Reroute.021'; n106.location = (150, -56)
n106.width = 10
n106.socket_idname = 'NodeSocketInt'
n107 = _N.new('NodeReroute'); n107.name = 'Reroute.022'; n107.location = (673, -137)
n107.width = 10
n107.socket_idname = 'NodeSocketInt'
n108 = _N.new('NodeGroupInput'); n108.name = 'Group Input.003'; n108.location = (3220, -869)
n109 = _N.new('FunctionNodeHashValue'); n109.name = 'Hash Value.001'; n109.location = (3415, -809)
n109.inputs[1].default_value = 32351
n110 = _N.new('ShaderNodeMath'); n110.name = 'Math.017'; n110.location = (1050, -543)
n110.hide = True
n110.operation = 'MULTIPLY'
n111 = _N.new('NodeReroute'); n111.name = 'Reroute.009'; n111.location = (2927, -597)
n111.width = 10
n111.socket_idname = 'NodeSocketFloat'
n112 = _N.new('ShaderNodeMath'); n112.name = 'Math.014'; n112.location = (1128, -453)
n112.operation = 'MULTIPLY'
n113 = _N.new('GeometryNodeAttributeStatistic'); n113.name = 'Attribute Statistic.003'; n113.location = (612, -529)
n113.domain = 'FACE'
n114 = _N.new('FunctionNodeInputInt'); n114.name = 'Integer'; n114.location = (1173, -159)
n114.label = 'Maximum Iterations'
n114.integer = 5
n114.outputs[0].default_value = 0
n115 = _N.new('NodeReroute'); n115.name = 'Reroute.014'; n115.location = (123, -41)
n115.width = 10
n115.socket_idname = 'NodeSocketBool'
n115.inputs[0].default_value = False
n116 = _N.new('NodeReroute'); n116.name = 'Reroute.015'; n116.location = (1330, -43)
n116.width = 10
n116.socket_idname = 'NodeSocketBool'
n117 = _N.new('NodeGroupInput'); n117.name = 'Group Input.020'; n117.location = (395, -201)
n118 = _N.new('GeometryNodeSwitch'); n118.name = 'Switch.019'; n118.location = (1117, -224)
n119 = _N.new('FunctionNodeRandomValue'); n119.name = 'Random Value.003'; n119.location = (399, -36)
n120 = _N.new('NodeGroupInput'); n120.name = 'Group Input.024'; n120.location = (30, -111)
n121 = _N.new('FunctionNodeHashValue'); n121.name = 'Hash Value.002'; n121.location = (209, -113)
n121.inputs[1].default_value = 32351
n122 = _N.new('FunctionNodeCompare'); n122.name = 'Compare.005'; n122.location = (577, -54)
n123 = _N.new('FunctionNodeCompare'); n123.name = 'Compare.006'; n123.location = (577, -182)
n123.operation = 'LESS_THAN'
n123.inputs[1].default_value = 1.0
n124 = _N.new('GeometryNodeDeleteGeometry'); n124.name = 'Delete Geometry.003'; n124.location = (932, -356)
n125 = _N.new('NodeReroute'); n125.name = 'Reroute.016'; n125.location = (889, -322)
n125.width = 10
n125.socket_idname = 'NodeSocketGeometry'
n126 = _N.new('NodeFrame'); n126.name = 'Frame.002'; n126.location = (-3809, 1136)
n126.label = 'Viewport Visibility'
n126.width = 1287
n127 = _N.new('FunctionNodeAlignRotationToVector'); n127.name = 'Align Rotation to Vector'; n127.location = (295, -156)
n127.axis = 'X'
n128 = _N.new('FunctionNodeTransformDirection'); n128.name = 'Transform Direction'; n128.location = (95, -316)
n128.inputs[0].default_value = (0.0, 0.0, 1.0)
n129 = _N.new('GeometryNodeIndexSwitch'); n129.name = 'Index Switch.003'; n129.location = (555, -156)
n129.index_switch_items.clear()
_it = n129.index_switch_items.new()
_it = n129.index_switch_items.new()
_it = n129.index_switch_items.new()
n129.data_type = 'ROTATION'
n130 = _N.new('FunctionNodeAlignRotationToVector'); n130.name = 'Align Rotation to Vector.001'; n130.location = (295, -316)
n130.axis = 'Y'
n131 = _N.new('NodeReroute'); n131.name = 'Reroute.011'; n131.location = (155, -136)
n131.width = 10
n131.socket_idname = 'NodeSocketRotation'
n132 = _N.new('NodeReroute'); n132.name = 'Reroute.012'; n132.location = (475, -136)
n132.width = 10
n132.socket_idname = 'NodeSocketRotation'
n133 = _N.new('NodeReroute'); n133.name = 'Reroute.013'; n133.location = (35, -236)
n133.width = 10
n133.socket_idname = 'NodeSocketRotation'
n134 = _N.new('GeometryNodeMenuSwitch'); n134.name = 'Menu Switch.004'; n134.location = (315, -56)
n134.hide = True
n134.enum_items.clear()
_it = n134.enum_items.new('X')
_it = n134.enum_items.new('Y')
_it = n134.enum_items.new('Z')
n134.enum_definition.enum_definition.enum_definition.enum_definition.data_type = 'INT'
n134.enum_definition.enum_definition.enum_definition.data_type = 'INT'
n134.enum_definition.enum_definition.data_type = 'INT'
n134.enum_definition.data_type = 'INT'
n134.data_type = 'INT'
n134.inputs[1].default_value = 0
n134.inputs[2].default_value = 1
n134.inputs[3].default_value = 2
n135 = _N.new('NodeGroupInput'); n135.name = 'Group Input.019'; n135.location = (115, -36)
n136 = _N.new('ShaderNodeMath'); n136.name = 'Math.013'; n136.location = (512, -260)
n136.operation = 'SUBTRACT'
n136.inputs[0].default_value = 1.0
n137 = _N.new('GeometryNodeImageInfo'); n137.name = 'Image Info'; n137.location = (233, -205)
n137.hide = True
n138 = _N.new('FunctionNodeCompare'); n138.name = 'Compare.007'; n138.location = (518, -204)
n138.hide = True
n138.data_type = 'INT'
n139 = _N.new('GeometryNodeSwitch'); n139.name = 'Switch.010'; n139.location = (1097, -186)
n140 = _N.new('NodeFrame'); n140.name = 'Frame.004'; n140.location = (-3095, 336)
n140.label = 'Alignment'
n140.width = 905
n141 = _N.new('FunctionNodeBooleanMath'); n141.name = 'Boolean Math'; n141.location = (882, -187)
n142 = _N.new('GeometryNodeIsViewport'); n142.name = 'Is Viewport'; n142.location = (574, -294)
n143 = _N.new('GeometryNodeSwitch'); n143.name = 'Switch.011'; n143.location = (778, -36)
n144 = _N.new('NodeFrame'); n144.name = 'Frame.013'; n144.location = (2055, 269)
n144.label = 'Randomization'
n144.width = 948
n145 = _N.new('NodeReroute'); n145.name = 'Reroute.024'; n145.location = (3182, 184)
n145.width = 10
n145.socket_idname = 'NodeSocketGeometry'
n146 = _N.new('NodeGroupInput'); n146.name = 'Group Input.008'; n146.location = (30, -263)
n147 = _N.new('NodeGroupInput'); n147.name = 'Group Input.026'; n147.location = (545, -75)
n148 = _N.new('NodeReroute'); n148.name = 'Reroute.023'; n148.location = (710, -136)
n148.width = 10
n148.socket_idname = 'NodeSocketInt'
n148.inputs[0].default_value = 0
n149 = _N.new('GeometryNodeSwitch'); n149.name = 'Switch.020'; n149.location = (830, -456)
n150 = _N.new('GeometryNodeCollectionInfo'); n150.name = 'Collection Info.001'; n150.location = (390, -676)
n150.inputs[1].default_value = True
n150.inputs[2].default_value = True
n151 = _N.new('NodeGroupInput'); n151.name = 'Group Input.007'; n151.location = (390, -456)
n152 = _N.new('NodeReroute'); n152.name = 'Reroute.025'; n152.location = (350, -676)
n152.width = 10
n152.socket_idname = 'NodeSocketCollection'
n153 = _N.new('GeometryNodeObjectInfo'); n153.name = 'Object Info.001'; n153.location = (230, -316)
n153.inputs[1].default_value = True
n154 = _N.new('GeometryNodeSwitch'); n154.name = 'Switch.021'; n154.location = (830, -596)
n155 = _N.new('GeometryNodeSetInstanceTransform'); n155.name = 'Set Instance Transform'; n155.location = (630, -836)
n156 = _N.new('FunctionNodeCombineTransform'); n156.name = 'Combine Transform'; n156.location = (450, -896)
n157 = _N.new('NodeReroute'); n157.name = 'Reroute.026'; n157.location = (410, -856)
n157.width = 10
n157.socket_idname = 'NodeSocketGeometry'
n158 = _N.new('GeometryNodeSwitch'); n158.name = 'Switch.022'; n158.location = (3314, -316)
n158.input_type = 'VECTOR'
n159 = _N.new('GeometryNodeSwitch'); n159.name = 'Switch.023'; n159.location = (-3520, 140)
n159.input_type = 'VECTOR'
n160 = _N.new('GeometryNodeSetPosition'); n160.name = 'Set Position'; n160.location = (399, -36)
n161 = _N.new('ShaderNodeVectorMath'); n161.name = 'Vector Math.005'; n161.location = (228, -105)
n161.operation = 'SCALE'
n162 = _N.new('NodeFrame'); n162.name = 'Frame.011'; n162.location = (-363, 703)
n162.label = 'Normal Offset'
n162.width = 569
n163 = _N.new('NodeReroute'); n163.name = 'Reroute.027'; n163.location = (-2227, -207)
n163.width = 10
n163.socket_idname = 'NodeSocketVector'
n164 = _N.new('NodeReroute'); n164.name = 'Reroute.028'; n164.location = (-3148, -203)
n164.width = 10
n164.socket_idname = 'NodeSocketVector'
n165 = _N.new('GeometryNodeSwitch'); n165.name = 'Switch.024'; n165.location = (1610, -383)
n165.input_type = 'VECTOR'
n166 = _N.new('NodeFrame'); n166.name = 'Frame.012'; n166.location = (2177, -81)
n166.label = 'Make new density estimate'
n166.width = 690
n167 = _N.new('NodeReroute'); n167.name = 'Reroute.029'; n167.location = (35, -96)
n167.width = 10
n167.socket_idname = 'NodeSocketInt'
n168 = _N.new('NodeFrame'); n168.name = 'Frame.014'; n168.location = (255, -160)
n168.label = 'new estimate'
n168.width = 405
n169 = _N.new('GeometryNodeSwitch'); n169.name = 'Switch.026'; n169.location = (3307, -590)
n169.input_type = 'BOOLEAN'
n170 = _N.new('GeometryNodeInputID'); n170.name = 'ID'; n170.location = (962, -313)
n171 = _N.new('NodeGroupInput'); n171.name = 'Group Input.031'; n171.location = (30, -216)
n172 = _N.new('GeometryNodeGroup'); n172.name = 'Group.006'; n172.location = (459, -173)
n172.width = 256
n172.node_tree = ng_randomize_transforms
n172.inputs[1].default_value = True
n172.inputs[2].default_value = True
n173 = _N.new('NodeReroute'); n173.name = 'Reroute.031'; n173.location = (186, -124)
n173.width = 10
n173.socket_idname = 'NodeSocketGeometry'
n174 = _N.new('FunctionNodeHashValue'); n174.name = 'Hash Value.005'; n174.location = (249, -439)
n175 = _N.new('GeometryNodeSwitch'); n175.name = 'Switch.025'; n175.location = (450, -203)
n176 = _N.new('NodeGroupInput'); n176.name = 'Group Input.027'; n176.location = (270, -163)
n177 = _N.new('GeometryNodeSeparateComponents'); n177.name = 'Separate Components'; n177.location = (270, -243)
n178 = _N.new('GeometryNodeSeparateComponents'); n178.name = 'Separate Components.001'; n178.location = (3740, 360)
n178.hide = True
n179 = _N.new('NodeGroupInput'); n179.name = 'Group Input.035'; n179.location = (3974, 496)
n180 = _N.new('GeometryNodeSwitch'); n180.name = 'Switch.028'; n180.location = (4180, 440)
n181 = _N.new('GeometryNodeJoinGeometry'); n181.name = 'Join Geometry.001'; n181.location = (3980, 400)
n182 = _N.new('GeometryNodeWarning'); n182.name = 'Warning'; n182.location = (662, -51)
n182.warning_type = 'INFO'
n182.inputs[1].default_value = 'Pick Instance is on, but there is no instances to pick from. Falling back to use input as instance.'
n183 = _N.new('NodeReroute'); n183.name = 'Reroute.018'; n183.location = (35, -223)
n183.width = 10
n183.socket_idname = 'NodeSocketGeometry'
n184 = _N.new('GeometryNodeAttributeDomainSize'); n184.name = 'Domain Size.003'; n184.location = (107, -87)
n184.component = 'INSTANCES'
n185 = _N.new('FunctionNodeCompare'); n185.name = 'Compare.002'; n185.location = (286, -66)
n185.operation = 'EQUAL'
n185.data_type = 'INT'
n186 = _N.new('FunctionNodeBooleanMath'); n186.name = 'Boolean Math.001'; n186.location = (475, -43)
n187 = _N.new('GeometryNodeSwitch'); n187.name = 'Switch.027'; n187.location = (837, -71)
n188 = _N.new('GeometryNodeGeometryToInstance'); n188.name = 'Geometry to Instance.001'; n188.location = (586, -203)
n189 = _N.new('NodeReroute'); n189.name = 'Reroute.032'; n189.location = (533, -216)
n189.width = 10
n189.socket_idname = 'NodeSocketGeometry'
n190 = _N.new('NodeFrame'); n190.name = 'Frame.008'; n190.location = (731, 189)
n190.label = 'Instance Fallback'
n190.width = 1007
n191 = _N.new('NodeReroute'); n191.name = 'Reroute.037'; n191.location = (384, -41)
n191.width = 10
n191.socket_idname = 'NodeSocketBool'
n192 = _N.new('NodeReroute'); n192.name = 'Reroute.033'; n192.location = (1164, -1120)
n192.width = 10
n192.socket_idname = 'NodeSocketVectorXYZ'
n193 = _N.new('NodeReroute'); n193.name = 'Reroute.035'; n193.location = (1677, 213)
n193.width = 10
n193.socket_idname = 'NodeSocketRotation'
n194 = _N.new('NodeReroute'); n194.name = 'Reroute.036'; n194.location = (1698, 268)
n194.width = 10
n194.socket_idname = 'NodeSocketGeometry'
n195 = _N.new('NodeReroute'); n195.name = 'Reroute.038'; n195.location = (3267, -637)
n195.width = 10
n195.socket_idname = 'NodeSocketBool'
n196 = _N.new('NodeReroute'); n196.name = 'Reroute.039'; n196.location = (3267, -237)
n196.width = 10
n196.socket_idname = 'NodeSocketBool'
n197 = _N.new('NodeReroute'); n197.name = 'Reroute.040'; n197.location = (3267, -517)
n197.width = 10
n197.socket_idname = 'NodeSocketBool'
n198 = _N.new('NodeReroute'); n198.name = 'Reroute.041'; n198.location = (3267, -377)
n198.width = 10
n198.socket_idname = 'NodeSocketBool'
n199 = _N.new('NodeReroute'); n199.name = 'Reroute.030'; n199.location = (2287, -637)
n199.width = 10
n199.socket_idname = 'NodeSocketBool'
n200 = _N.new('NodeReroute'); n200.name = 'Reroute.042'; n200.location = (2287, -597)
n200.width = 10
n200.socket_idname = 'NodeSocketFloat'
n201 = _N.new('NodeReroute'); n201.name = 'Reroute.044'; n201.location = (2867, -557)
n201.width = 10
n201.socket_idname = 'NodeSocketRotation'
n202 = _N.new('NodeReroute'); n202.name = 'Reroute.045'; n202.location = (3187, -537)
n202.width = 10
n202.socket_idname = 'NodeSocketVector'
n203 = _N.new('NodeReroute'); n203.name = 'Reroute.043'; n203.location = (1448, -941)
n203.width = 10
n203.hide = True
n203.socket_idname = 'NodeSocketFloat'
n204 = _N.new('NodeReroute'); n204.name = 'Reroute.046'; n204.location = (4226, -943)
n204.width = 10
n204.socket_idname = 'NodeSocketFloat'
n205 = _N.new('NodeReroute'); n205.name = 'Reroute.047'; n205.location = (-3560, 240)
n205.width = 10
n205.socket_idname = 'NodeSocketBool'
n206 = _N.new('NodeReroute'); n206.name = 'Reroute.048'; n206.location = (-3560, 80)
n206.width = 10
n206.socket_idname = 'NodeSocketBool'
n207 = _N.new('NodeReroute'); n207.name = 'Reroute.049'; n207.location = (-3560, -80)
n207.width = 10
n207.socket_idname = 'NodeSocketBool'
n208 = _N.new('NodeReroute'); n208.name = 'Reroute.050'; n208.location = (-3580, 360)
n208.width = 10
n208.socket_idname = 'NodeSocketGeometry'
n209 = _N.new('NodeReroute'); n209.name = 'Reroute.051'; n209.location = (1570, -303)
n209.width = 10
n209.socket_idname = 'NodeSocketBool'
n210 = _N.new('NodeReroute'); n210.name = 'Reroute.052'; n210.location = (1570, -443)
n210.width = 10
n210.socket_idname = 'NodeSocketBool'
n211 = _N.new('NodeReroute'); n211.name = 'Reroute.053'; n211.location = (950, -363)
n211.width = 10
n211.socket_idname = 'NodeSocketFloatFactor'
n212 = _N.new('NodeReroute'); n212.name = 'Reroute.054'; n212.location = (950, -343)
n212.width = 10
n212.socket_idname = 'NodeSocketBool'
n213 = _N.new('NodeReroute'); n213.name = 'Reroute.055'; n213.location = (950, -323)
n213.width = 10
n213.socket_idname = 'NodeSocketGeometry'
n214 = _N.new('NodeReroute'); n214.name = 'Reroute.056'; n214.location = (950, -383)
n214.width = 10
n214.socket_idname = 'NodeSocketInt'
n215 = _N.new('NodeReroute'); n215.name = 'Reroute.057'; n215.location = (1108, -598)
n215.width = 10
n215.socket_idname = 'NodeSocketFloat'
n216 = _N.new('NodeReroute'); n216.name = 'Reroute.058'; n216.location = (1714, -599)
n216.width = 10
n216.socket_idname = 'NodeSocketFloat'
n217 = _N.new('NodeReroute'); n217.name = 'Reroute.059'; n217.location = (-360, 120)
n217.width = 10
n217.socket_idname = 'NodeSocketInt'
n218 = _N.new('NodeReroute'); n218.name = 'Reroute.060'; n218.location = (710, -276)
n218.width = 10
n218.socket_idname = 'NodeSocketBool'
n218.inputs[0].default_value = False
n219 = _N.new('NodeReroute'); n219.name = 'Reroute.061'; n219.location = (-360, 40)
n219.width = 10
n219.socket_idname = 'NodeSocketBool'
n220 = _N.new('NodeReroute'); n220.name = 'Reroute.062'; n220.location = (240, 160)
n220.width = 10
n220.socket_idname = 'NodeSocketBool'
n221 = _N.new('NodeReroute'); n221.name = 'Reroute.010'; n221.location = (1950, -216)
n221.width = 10
n221.socket_idname = 'NodeSocketGeometry'
n222 = _N.new('NodeReroute'); n222.name = 'Reroute.063'; n222.location = (1410, -216)
n222.width = 10
n222.socket_idname = 'NodeSocketGeometry'
n223 = _N.new('NodeFrame'); n223.name = 'Frame.009'; n223.location = (-1970, -104)
n223.label = 'Instance Geometry'
n223.width = 2280
n224 = _N.new('NodeFrame'); n224.name = 'Frame.010'; n224.location = (1100, -520)
n224.label = 'Dummy Cube'
n224.width = 940
n225 = _N.new('NodeReroute'); n225.name = 'Reroute.034'; n225.location = (862, -979)
n225.width = 10
n225.socket_idname = 'NodeSocketFloat'
n226 = _N.new('NodeReroute'); n226.name = 'Reroute.064'; n226.location = (-2812, -1077)
n226.width = 10
n226.socket_idname = 'NodeSocketFloat'
n227 = _N.new('NodeReroute'); n227.name = 'Reroute.065'; n227.location = (20, 160)
n227.width = 10
n227.socket_idname = 'NodeSocketBool'
n228 = _N.new('NodeReroute'); n228.name = 'Reroute.066'; n228.location = (770, -496)
n228.width = 10
n228.socket_idname = 'NodeSocketBool'
n229 = _N.new('GeometryNodeSwitch'); n229.name = 'Switch.029'; n229.location = (590, -376)
n229.input_type = 'BOOLEAN'
n229.inputs[1].default_value = False
n230 = _N.new('NodeReroute'); n230.name = 'Reroute.067'; n230.location = (-1640, 140)
n230.width = 10
n230.socket_idname = 'NodeSocketBool'
n68.pair_with_output(n69)
n1.parent = n223
n2.parent = n59
n4.parent = n223
n5.parent = n59
n6.parent = n223
n7.parent = n223
n8.parent = n57
n9.parent = n59
n10.parent = n59
n11.parent = n59
n12.parent = n59
n13.parent = n59
n14.parent = n59
n15.parent = n223
n17.parent = n59
n18.parent = n57
n19.parent = n59
n21.parent = n57
n26.parent = n224
n27.parent = n224
n28.parent = n223
n29.parent = n223
n30.parent = n223
n31.parent = n223
n32.parent = n223
n33.parent = n224
n36.parent = n140
n37.parent = n140
n38.parent = n223
n39.parent = n223
n41.parent = n57
n42.parent = n57
n43.parent = n57
n52.parent = n59
n53.parent = n59
n54.parent = n57
n55.parent = n57
n56.parent = n57
n59.parent = n58
n60.parent = n63
n61.parent = n63
n62.parent = n63
n63.parent = n58
n68.parent = n63
n69.parent = n63
n70.parent = n166
n71.parent = n166
n72.parent = n59
n73.parent = n59
n74.parent = n59
n75.parent = n63
n76.parent = n63
n77.parent = n63
n78.parent = n63
n79.parent = n63
n80.parent = n101
n81.parent = n101
n82.parent = n101
n83.parent = n101
n85.parent = n86
n86.parent = n101
n87.parent = n63
n88.parent = n63
n89.parent = n63
n90.parent = n63
n91.parent = n101
n92.parent = n101
n93.parent = n63
n94.parent = n63
n95.parent = n168
n96.parent = n168
n97.parent = n168
n98.parent = n101
n99.parent = n101
n100.parent = n168
n101.parent = n63
n103.parent = n63
n104.parent = n224
n105.parent = n224
n106.parent = n166
n107.parent = n63
n108.parent = n63
n109.parent = n63
n110.parent = n59
n111.parent = n63
n112.parent = n101
n113.parent = n101
n114.parent = n63
n115.parent = n59
n116.parent = n59
n117.parent = n126
n118.parent = n126
n119.parent = n126
n120.parent = n126
n121.parent = n126
n122.parent = n126
n123.parent = n126
n124.parent = n126
n125.parent = n126
n127.parent = n140
n128.parent = n140
n129.parent = n140
n130.parent = n140
n131.parent = n140
n132.parent = n140
n133.parent = n140
n134.parent = n140
n135.parent = n140
n136.parent = n57
n137.parent = n57
n138.parent = n57
n139.parent = n57
n141.parent = n126
n142.parent = n126
n143.parent = n144
n146.parent = n144
n147.parent = n144
n148.parent = n223
n149.parent = n223
n150.parent = n223
n151.parent = n223
n152.parent = n223
n153.parent = n223
n154.parent = n223
n155.parent = n223
n156.parent = n223
n157.parent = n223
n158.parent = n63
n160.parent = n162
n161.parent = n162
n165.parent = n59
n166.parent = n63
n167.parent = n168
n168.parent = n166
n169.parent = n63
n171.parent = n162
n172.parent = n144
n173.parent = n144
n174.parent = n144
n175.parent = n59
n176.parent = n59
n177.parent = n59
n182.parent = n190
n183.parent = n190
n184.parent = n190
n185.parent = n190
n186.parent = n190
n187.parent = n190
n188.parent = n190
n189.parent = n190
n191.parent = n190
n195.parent = n63
n196.parent = n63
n197.parent = n63
n198.parent = n63
n199.parent = n63
n200.parent = n63
n201.parent = n63
n202.parent = n63
n203.parent = n63
n204.parent = n63
n209.parent = n59
n210.parent = n59
n211.parent = n59
n212.parent = n59
n213.parent = n59
n214.parent = n59
n215.parent = n59
n216.parent = n59
n218.parent = n223
n221.parent = n223
n222.parent = n223
n224.parent = n223
n225.parent = n223
n228.parent = n223
n229.parent = n223
_L.new(n194.outputs[0], n3.inputs[0])
_L.new(n193.outputs[0], n3.inputs[5])
_L.new(n212.outputs[0], n2.inputs[1])
_L.new(n214.outputs[0], n2.inputs[6])
_L.new(n192.outputs[0], n3.inputs[6])
_L.new(n213.outputs[0], n5.inputs[0])
_L.new(n212.outputs[0], n5.inputs[1])
_L.new(n214.outputs[0], n5.inputs[6])
_L.new(n6.outputs[0], n7.inputs[0])
_L.new(n1.outputs[12], n6.inputs[0])
_L.new(n152.outputs[0], n4.inputs[0])
_L.new(n12.outputs[1], n10.inputs[0])
_L.new(n12.outputs[6], n11.inputs[0])
_L.new(n213.outputs[0], n2.inputs[0])
_L.new(n2.outputs[0], n13.inputs[1])
_L.new(n5.outputs[0], n13.inputs[2])
_L.new(n2.outputs[2], n14.inputs[1])
_L.new(n5.outputs[2], n14.inputs[2])
_L.new(n1.outputs[24], n15.inputs[0])
_L.new(n17.outputs[0], n13.inputs[0])
_L.new(n209.outputs[0], n14.inputs[0])
_L.new(n12.outputs[10], n19.inputs[0])
_L.new(n20.outputs[3], n16.inputs[0])
_L.new(n56.outputs[0], n21.inputs[0])
_L.new(n18.outputs[3], n21.inputs[1])
_L.new(n24.outputs[0], n3.inputs[4])
_L.new(n23.outputs[20], n22.inputs[1])
_L.new(n25.outputs[0], n24.inputs[0])
_L.new(n33.outputs[0], n27.inputs[0])
_L.new(n221.outputs[0], n28.inputs[1])
_L.new(n27.outputs[0], n28.inputs[2])
_L.new(n38.outputs[0], n30.inputs[0])
_L.new(n29.outputs[0], n31.inputs[0])
_L.new(n30.outputs[5], n31.inputs[1])
_L.new(n38.outputs[0], n29.inputs[0])
_L.new(n31.outputs[0], n32.inputs[2])
_L.new(n32.outputs[0], n28.inputs[0])
_L.new(n26.outputs[0], n33.inputs[0])
_L.new(n153.outputs[4], n7.inputs[1])
_L.new(n227.outputs[0], n35.inputs[2])
_L.new(n40.outputs[0], n25.inputs[0])
_L.new(n37.outputs[22], n36.inputs[0])
_L.new(n129.outputs[0], n36.inputs[2])
_L.new(n7.outputs[0], n38.inputs[1])
_L.new(n154.outputs[0], n38.inputs[2])
_L.new(n148.outputs[0], n38.inputs[0])
_L.new(n1.outputs[11], n39.inputs[0])
_L.new(n219.outputs[0], n35.inputs[0])
_L.new(n35.outputs[0], n40.inputs[1])
_L.new(n220.outputs[0], n40.inputs[2])
_L.new(n217.outputs[0], n40.inputs[0])
_L.new(n41.outputs[34], n8.inputs[0])
_L.new(n42.outputs[10], n43.inputs[0])
_L.new(n49.outputs[0], n44.inputs[0])
_L.new(n45.outputs[0], n44.inputs[0])
_L.new(n46.outputs[0], n0.inputs[0])
_L.new(n47.outputs[8], n46.inputs[0])
_L.new(n50.outputs[0], n49.inputs[0])
_L.new(n145.outputs[0], n48.inputs[0])
_L.new(n145.outputs[0], n50.inputs[1])
_L.new(n48.outputs[0], n50.inputs[2])
_L.new(n51.outputs[17], n50.inputs[0])
_L.new(n52.outputs[5], n53.inputs[1])
_L.new(n53.outputs[0], n2.inputs[4])
_L.new(n56.outputs[0], n54.inputs[1])
_L.new(n139.outputs[0], n54.inputs[2])
_L.new(n55.outputs[33], n54.inputs[0])
_L.new(n118.outputs[0], n56.inputs[0])
_L.new(n61.outputs[1], n60.inputs[1])
_L.new(n61.outputs[10], n60.inputs[6])
_L.new(n61.outputs[0], n60.inputs[0])
_L.new(n68.outputs[4], n62.inputs[0])
_L.new(n61.outputs[6], n62.inputs[1])
_L.new(n13.outputs[0], n64.inputs[1])
_L.new(n14.outputs[0], n65.inputs[1])
_L.new(n67.outputs[2], n66.inputs[0])
_L.new(n208.outputs[0], n64.inputs[2])
_L.new(n70.outputs[0], n71.inputs[2])
_L.new(n106.outputs[0], n71.inputs[3])
_L.new(n9.outputs[0], n72.inputs[0])
_L.new(n74.outputs[0], n72.inputs[2])
_L.new(n74.outputs[0], n73.inputs[0])
_L.new(n72.outputs[4], n73.inputs[1])
_L.new(n52.outputs[5], n74.inputs[0])
_L.new(n111.outputs[0], n75.inputs[1])
_L.new(n103.outputs[0], n69.inputs[3])
_L.new(n69.outputs[1], n65.inputs[2])
_L.new(n78.outputs[0], n76.inputs[0])
_L.new(n68.outputs[1], n76.inputs[2])
_L.new(n76.outputs[0], n69.inputs[0])
_L.new(n77.outputs[0], n69.inputs[1])
_L.new(n68.outputs[2], n77.inputs[2])
_L.new(n80.outputs[0], n81.inputs[0])
_L.new(n82.outputs[0], n81.inputs[2])
_L.new(n79.outputs[4], n83.inputs[0])
_L.new(n85.outputs[0], n68.inputs[4])
_L.new(n84.outputs[0], n64.inputs[0])
_L.new(n205.outputs[0], n65.inputs[0])
_L.new(n80.outputs[1], n81.inputs[1])
_L.new(n62.outputs[0], n60.inputs[4])
_L.new(n94.outputs[0], n87.inputs[0])
_L.new(n88.outputs[0], n89.inputs[2])
_L.new(n90.outputs[4], n89.inputs[3])
_L.new(n89.outputs[0], n87.inputs[1])
_L.new(n81.outputs[2], n91.inputs[0])
_L.new(n80.outputs[1], n92.inputs[1])
_L.new(n80.outputs[0], n92.inputs[0])
_L.new(n99.outputs[0], n92.inputs[2])
_L.new(n69.outputs[0], n94.inputs[0])
_L.new(n93.outputs[1], n94.inputs[3])
_L.new(n167.outputs[0], n95.inputs[1])
_L.new(n106.outputs[0], n95.inputs[0])
_L.new(n100.outputs[0], n96.inputs[2])
_L.new(n167.outputs[0], n96.inputs[0])
_L.new(n95.outputs[0], n97.inputs[0])
_L.new(n91.outputs[0], n98.inputs[1])
_L.new(n80.outputs[6], n99.inputs[0])
_L.new(n82.outputs[0], n99.inputs[1])
_L.new(n92.outputs[2], n91.inputs[1])
_L.new(n81.outputs[2], n83.inputs[1])
_L.new(n83.outputs[0], n98.inputs[0])
_L.new(n98.outputs[0], n85.inputs[0])
_L.new(n97.outputs[0], n100.inputs[0])
_L.new(n75.outputs[0], n103.inputs[1])
_L.new(n207.outputs[0], n102.inputs[0])
_L.new(n216.outputs[0], n102.inputs[1])
_L.new(n225.outputs[0], n104.inputs[1])
_L.new(n104.outputs[0], n105.inputs[0])
_L.new(n105.outputs[0], n26.inputs[0])
_L.new(n107.outputs[0], n106.inputs[0])
_L.new(n79.outputs[4], n107.inputs[0])
_L.new(n111.outputs[0], n103.inputs[2])
_L.new(n109.outputs[0], n93.inputs[8])
_L.new(n108.outputs[10], n109.inputs[0])
_L.new(n211.outputs[0], n110.inputs[0])
_L.new(n60.outputs[0], n76.inputs[1])
_L.new(n201.outputs[0], n77.inputs[1])
_L.new(n200.outputs[0], n111.inputs[0])
_L.new(n113.outputs[4], n112.inputs[1])
_L.new(n204.outputs[0], n102.inputs[2])
_L.new(n98.outputs[0], n112.inputs[0])
_L.new(n80.outputs[1], n113.inputs[1])
_L.new(n80.outputs[6], n113.inputs[2])
_L.new(n80.outputs[0], n113.inputs[0])
_L.new(n114.outputs[0], n68.inputs[0])
_L.new(n116.outputs[0], n17.inputs[0])
_L.new(n115.outputs[0], n116.inputs[0])
_L.new(n12.outputs[7], n5.inputs[2])
_L.new(n110.outputs[0], n5.inputs[5])
_L.new(n215.outputs[0], n5.inputs[3])
_L.new(n125.outputs[0], n118.inputs[1])
_L.new(n121.outputs[0], n119.inputs[8])
_L.new(n120.outputs[10], n121.inputs[0])
_L.new(n117.outputs[16], n122.inputs[1])
_L.new(n119.outputs[1], n122.inputs[0])
_L.new(n117.outputs[16], n123.inputs[0])
_L.new(n141.outputs[0], n118.inputs[0])
_L.new(n125.outputs[0], n124.inputs[0])
_L.new(n124.outputs[0], n118.inputs[2])
_L.new(n122.outputs[0], n124.inputs[1])
_L.new(n64.outputs[0], n125.inputs[0])
_L.new(n131.outputs[0], n127.inputs[0])
_L.new(n133.outputs[0], n128.inputs[1])
_L.new(n128.outputs[0], n127.inputs[2])
_L.new(n127.outputs[0], n129.inputs[1])
_L.new(n131.outputs[0], n130.inputs[0])
_L.new(n128.outputs[0], n130.inputs[2])
_L.new(n130.outputs[0], n129.inputs[2])
_L.new(n132.outputs[0], n129.inputs[3])
_L.new(n133.outputs[0], n131.inputs[0])
_L.new(n65.outputs[0], n133.inputs[0])
_L.new(n131.outputs[0], n132.inputs[0])
_L.new(n134.outputs[0], n129.inputs[0])
_L.new(n135.outputs[23], n134.inputs[0])
_L.new(n8.outputs[0], n136.inputs[1])
_L.new(n136.outputs[0], n18.inputs[6])
_L.new(n41.outputs[34], n137.inputs[0])
_L.new(n137.outputs[0], n138.inputs[2])
_L.new(n138.outputs[0], n139.inputs[0])
_L.new(n21.outputs[0], n139.inputs[2])
_L.new(n56.outputs[0], n139.inputs[1])
_L.new(n41.outputs[35], n8.inputs[1])
_L.new(n43.outputs[0], n18.inputs[8])
_L.new(n22.outputs[0], n24.inputs[2])
_L.new(n123.outputs[0], n141.inputs[0])
_L.new(n142.outputs[0], n141.inputs[1])
_L.new(n173.outputs[0], n143.inputs[1])
_L.new(n143.outputs[0], n145.inputs[0])
_L.new(n147.outputs[25], n143.inputs[0])
_L.new(n4.outputs[0], n149.inputs[1])
_L.new(n152.outputs[0], n150.inputs[0])
_L.new(n150.outputs[0], n149.inputs[2])
_L.new(n1.outputs[14], n152.inputs[0])
_L.new(n1.outputs[13], n153.inputs[0])
_L.new(n157.outputs[0], n154.inputs[1])
_L.new(n155.outputs[0], n154.inputs[2])
_L.new(n157.outputs[0], n155.inputs[0])
_L.new(n156.outputs[0], n155.inputs[2])
_L.new(n1.outputs[15], n157.inputs[0])
_L.new(n202.outputs[0], n158.inputs[1])
_L.new(n158.outputs[0], n69.inputs[2])
_L.new(n68.outputs[3], n158.inputs[2])
_L.new(n206.outputs[0], n159.inputs[0])
_L.new(n54.outputs[0], n160.inputs[0])
_L.new(n163.outputs[0], n161.inputs[0])
_L.new(n161.outputs[0], n160.inputs[3])
_L.new(n164.outputs[0], n163.inputs[0])
_L.new(n159.outputs[0], n164.inputs[0])
_L.new(n210.outputs[0], n165.inputs[0])
_L.new(n2.outputs[1], n165.inputs[1])
_L.new(n5.outputs[1], n165.inputs[2])
_L.new(n165.outputs[0], n159.inputs[1])
_L.new(n69.outputs[2], n159.inputs[2])
_L.new(n70.outputs[0], n167.inputs[0])
_L.new(n60.outputs[0], n70.inputs[0])
_L.new(n169.outputs[0], n69.inputs[4])
_L.new(n195.outputs[0], n169.inputs[0])
_L.new(n71.outputs[0], n169.inputs[1])
_L.new(n195.outputs[0], n169.inputs[2])
_L.new(n196.outputs[0], n78.inputs[0])
_L.new(n170.outputs[0], n22.inputs[0])
_L.new(n171.outputs[21], n161.inputs[3])
_L.new(n173.outputs[0], n172.inputs[0])
_L.new(n172.outputs[0], n143.inputs[2])
_L.new(n3.outputs[0], n173.inputs[0])
_L.new(n146.outputs[28], n172.inputs[5])
_L.new(n146.outputs[27], n172.inputs[4])
_L.new(n146.outputs[26], n172.inputs[3])
_L.new(n146.outputs[29], n172.inputs[6])
_L.new(n146.outputs[30], n172.inputs[7])
_L.new(n146.outputs[31], n172.inputs[8])
_L.new(n146.outputs[10], n174.inputs[0])
_L.new(n146.outputs[32], n174.inputs[1])
_L.new(n174.outputs[0], n172.inputs[9])
_L.new(n180.outputs[0], n46.inputs[1])
_L.new(n176.outputs[9], n175.inputs[0])
_L.new(n175.outputs[0], n9.inputs[0])
_L.new(n12.outputs[0], n177.inputs[0])
_L.new(n177.outputs[0], n175.inputs[1])
_L.new(n12.outputs[0], n175.inputs[2])
_L.new(n45.outputs[0], n178.inputs[0])
_L.new(n44.outputs[0], n46.inputs[2])
_L.new(n179.outputs[9], n180.inputs[0])
_L.new(n49.outputs[0], n180.inputs[2])
_L.new(n178.outputs[1], n181.inputs[0])
_L.new(n178.outputs[2], n181.inputs[0])
_L.new(n178.outputs[3], n181.inputs[0])
_L.new(n178.outputs[4], n181.inputs[0])
_L.new(n178.outputs[5], n181.inputs[0])
_L.new(n181.outputs[0], n180.inputs[1])
_L.new(n49.outputs[0], n181.inputs[0])
_L.new(n183.outputs[0], n184.inputs[0])
_L.new(n184.outputs[5], n185.inputs[2])
_L.new(n185.outputs[0], n186.inputs[1])
_L.new(n186.outputs[0], n182.inputs[0])
_L.new(n188.outputs[0], n187.inputs[2])
_L.new(n189.outputs[0], n188.inputs[0])
_L.new(n189.outputs[0], n187.inputs[1])
_L.new(n183.outputs[0], n189.inputs[0])
_L.new(n182.outputs[0], n187.inputs[0])
_L.new(n191.outputs[0], n186.inputs[0])
_L.new(n187.outputs[0], n3.inputs[2])
_L.new(n28.outputs[0], n183.inputs[0])
_L.new(n25.outputs[0], n191.inputs[0])
_L.new(n191.outputs[0], n3.inputs[3])
_L.new(n15.outputs[0], n192.inputs[0])
_L.new(n36.outputs[0], n193.inputs[0])
_L.new(n160.outputs[0], n194.inputs[0])
_L.new(n228.outputs[0], n149.inputs[0])
_L.new(n228.outputs[0], n154.inputs[0])
_L.new(n149.outputs[0], n7.inputs[2])
_L.new(n199.outputs[0], n195.inputs[0])
_L.new(n198.outputs[0], n196.inputs[0])
_L.new(n196.outputs[0], n77.inputs[0])
_L.new(n195.outputs[0], n197.inputs[0])
_L.new(n197.outputs[0], n103.inputs[0])
_L.new(n197.outputs[0], n198.inputs[0])
_L.new(n198.outputs[0], n158.inputs[0])
_L.new(n68.outputs[5], n199.inputs[0])
_L.new(n96.outputs[0], n75.inputs[0])
_L.new(n68.outputs[4], n200.inputs[0])
_L.new(n60.outputs[2], n201.inputs[0])
_L.new(n60.outputs[1], n202.inputs[0])
_L.new(n112.outputs[0], n203.inputs[0])
_L.new(n203.outputs[0], n204.inputs[0])
_L.new(n84.outputs[0], n205.inputs[0])
_L.new(n205.outputs[0], n206.inputs[0])
_L.new(n206.outputs[0], n207.inputs[0])
_L.new(n87.outputs[0], n208.inputs[0])
_L.new(n17.outputs[0], n209.inputs[0])
_L.new(n209.outputs[0], n210.inputs[0])
_L.new(n211.outputs[0], n53.inputs[0])
_L.new(n73.outputs[0], n110.inputs[1])
_L.new(n11.outputs[0], n211.inputs[0])
_L.new(n10.outputs[0], n212.inputs[0])
_L.new(n9.outputs[0], n213.inputs[0])
_L.new(n19.outputs[0], n214.inputs[0])
_L.new(n72.outputs[4], n215.inputs[0])
_L.new(n215.outputs[0], n216.inputs[0])
_L.new(n148.outputs[0], n217.inputs[0])
_L.new(n218.outputs[0], n219.inputs[0])
_L.new(n227.outputs[0], n220.inputs[0])
_L.new(n222.outputs[0], n221.inputs[0])
_L.new(n38.outputs[0], n222.inputs[0])
_L.new(n226.outputs[0], n225.inputs[0])
_L.new(n102.outputs[0], n226.inputs[0])
_L.new(n230.outputs[0], n227.inputs[0])
_L.new(n229.outputs[0], n228.inputs[0])
_L.new(n230.outputs[0], n229.inputs[0])
_L.new(n151.outputs[19], n229.inputs[2])
_L.new(n34.outputs[18], n230.inputs[0])
n0.is_active_output = True
ng_aite_toolkit_collection_geo = bpy.data.node_groups.new('Aite Toolkit Collection Geo', 'GeometryNodeTree')
_s = ng_aite_toolkit_collection_geo.interface.new_socket(name='Geometry', in_out='OUTPUT', socket_type='NodeSocketGeometry')
_s = ng_aite_toolkit_collection_geo.interface.new_socket(name='Geometry', in_out='INPUT', socket_type='NodeSocketGeometry')
ng_aite_toolkit_collection_geo.is_modifier = True
_N = ng_aite_toolkit_collection_geo.nodes; _L = ng_aite_toolkit_collection_geo.links
n0 = _N.new('NodeGroupInput'); n0.name = 'Group Input'; n0.location = (-975, 74)
n1 = _N.new('NodeGroupOutput'); n1.name = 'Group Output'; n1.location = (2254, -70)
n2 = _N.new('GeometryNodeGroup'); n2.name = 'Group'; n2.location = (140, -717)
n2.node_tree = ng_value_delta_geo
n2.inputs[0].default_value = 0.0
n2.inputs[1].default_value = 0.0
n3 = _N.new('GeometryNodeCurveSpiral'); n3.name = 'Spiral'; n3.location = (-79, 141)
n3.inputs[2].default_value = 0.8
n4 = _N.new('GeometryNodeMeshCube'); n4.name = 'Cube'; n4.location = (129, -356)
n4.inputs[0].default_value = (0.2, 0.2, 0.2)
n5 = _N.new('GeometryNodeInstanceOnPoints'); n5.name = 'Instance on Points'; n5.location = (1060, -95)
n6 = _N.new('ShaderNodeFloatCurve'); n6.name = 'Float Curve'; n6.location = (-260, -294)
_c = n6.mapping.curves[0]
while len(_c.points) > 2: _c.points.remove(_c.points[-1])
_c.points[0].location = (0.0, 0.0); _c.points[0].handle_type = 'AUTO'
_c.points[1].location = (0.75909, 0.25); _c.points[1].handle_type = 'AUTO'
_p = _c.points.new(0.84545, 0.60625); _p.handle_type = 'AUTO'
_p = _c.points.new(0.90455, 1.0); _p.handle_type = 'AUTO'
_p = _c.points.new(0.96364, 0.825); _p.handle_type = 'AUTO'
_p = _c.points.new(1.0, 1.0); _p.handle_type = 'AUTO'
n6.mapping.update()
n7 = _N.new('GeometryNodeSetPosition'); n7.name = 'Set Position'; n7.location = (899, 11)
n8 = _N.new('ShaderNodeTexNoise'); n8.name = 'Noise Texture'; n8.location = (299, -9)
n8.inputs[3].default_value = 3.4
n9 = _N.new('GeometryNodeInputPosition'); n9.name = 'Position'; n9.location = (-128, -226)
n10 = _N.new('GeometryNodeSplineParameter'); n10.name = 'Spline Parameter'; n10.location = (-353, -18)
n11 = _N.new('ShaderNodeMath'); n11.name = 'Math.001'; n11.location = (-115, -67)
n11.operation = 'SUBTRACT'
n11.inputs[0].default_value = 3.4
n12 = _N.new('ShaderNodeVectorMath'); n12.name = 'Vector Math'; n12.location = (736, -83)
n13 = _N.new('ShaderNodeVectorMath'); n13.name = 'Vector Math.002'; n13.location = (111, -120)
n14 = _N.new('GeometryNodeInputSceneTime'); n14.name = 'Scene Time'; n14.location = (-529, -203)
n15 = _N.new('ShaderNodeMath'); n15.name = 'Math.002'; n15.location = (-359, -127)
n15.operation = 'MULTIPLY'
n15.inputs[1].default_value = 0.08
n16 = _N.new('GeometryNodeGroup'); n16.name = 'Group.002'; n16.location = (143, -601)
n16.width = 180
n16.node_tree = ng_idx_t_delta_float
n16.inputs[0].default_value = True
n17 = _N.new('GeometryNodeGroup'); n17.name = 'Subtract'; n17.location = (299, -720)
n17.node_tree = ng_onesub_geo
n17.inputs[0].default_value = 0.5
n18 = _N.new('GeometryNodeGroup'); n18.name = 'Group.001'; n18.location = (451, -722)
n18.node_tree = ng_pts_idx_rot
n18.inputs[0].default_value = 1
n18.inputs[1].default_value = 360.0
n19 = _N.new('GeometryNodeGroup'); n19.name = 'Time Delta'; n19.location = (614, -722)
n19.node_tree = ng_time_delta
n19.inputs[0].default_value = False
n19.inputs[1].default_value = 0.0
n19.inputs[2].default_value = 0.0
n19.inputs[3].default_value = 1.0
n20 = _N.new('GeometryNodeGroup'); n20.name = 'Separate XYZ.001'; n20.location = (774, -718)
n20.width = 225
n20.node_tree = ng_separate_vector_by_index
n20.inputs[0].default_value = (0.0, 0.0, 0.0)
n20.inputs[1].default_value = 0
n21 = _N.new('GeometryNodeGroup'); n21.name = 'Group.004'; n21.location = (136, -913)
n21.node_tree = ng_vector_value_delta_geo
n21.inputs[0].default_value = 0
n21.inputs[1].default_value = 0.0
n21.inputs[2].default_value = 0.0
n22 = _N.new('GeometryNodeMeshGrid'); n22.name = 'Grid'; n22.location = (1777, -215)
n22.inputs[2].default_value = 5
n22.inputs[3].default_value = 5
n23 = _N.new('GeometryNodeGroup'); n23.name = 'Group.003'; n23.location = (1958, -84)
n23.width = 188
n23.node_tree = ng_random_select
n23.inputs[1].default_value = 'Face'
n23.inputs[2].default_value = False
n23.inputs[3].default_value = 'Count'
n23.inputs[4].default_value = 8
n23.inputs[5].default_value = 0.0
n23.inputs[6].default_value = 50
n24 = _N.new('GeometryNodeGroup'); n24.name = 'Scatter on Surface'; n24.location = (1753, -592)
n24.width = 200
n24.node_tree = ng_scatter_on_surface
n24.inputs[1].default_value = True
n24.inputs[2].default_value = 'Density'
n24.inputs[3].default_value = 'Random'
n24.inputs[4].default_value = 1000
n24.inputs[5].default_value = 1.0
n24.inputs[6].default_value = 1.0
n24.inputs[7].default_value = 0.0
n24.inputs[8].default_value = True
n24.inputs[9].default_value = False
n24.inputs[10].default_value = 0
n24.inputs[11].default_value = 'Data-Block'
n24.inputs[12].default_value = 'Object'
n24.inputs[16].default_value = 1.0
n24.inputs[17].default_value = False
n24.inputs[18].default_value = False
n24.inputs[19].default_value = True
n24.inputs[20].default_value = 0
n24.inputs[21].default_value = 0.0
n24.inputs[22].default_value = True
n24.inputs[23].default_value = 'Z'
n24.inputs[24].default_value = (1.0, 1.0, 1.0)
n24.inputs[25].default_value = False
n24.inputs[26].default_value = (0.0, 0.0, 0.0)
n24.inputs[27].default_value = (0.0, 0.0, 0.0)
n24.inputs[28].default_value = 'Uniform'
n24.inputs[29].default_value = (0.0, 0.0, 0.0)
n24.inputs[30].default_value = 0.0
n24.inputs[31].default_value = (0.0, 0.0, 0.0)
n24.inputs[32].default_value = 0
n24.inputs[33].default_value = False
n24.inputs[35].default_value = (0.0, 0.0, 0.0)
n25 = _N.new('FunctionNodeRandomValue'); n25.name = 'Random Value'; n25.location = (2000, -397)
n25.inputs[8].default_value = 53
n26 = _N.new('GeometryNodeDeleteGeometry'); n26.name = 'Delete Geometry'; n26.location = (2427, -289)
n26.domain = 'FACE'
n27 = _N.new('ShaderNodeMath'); n27.name = 'Math'; n27.location = (2174, -401)
n27.operation = 'GREATER_THAN'
n28 = _N.new('ShaderNodeMix'); n28.name = 'Mix'; n28.location = (1995, -594)
n28.inputs[0].default_value = 1.0
n28.inputs[3].default_value = 1.0
n29 = _N.new('GeometryNodeMeshGrid'); n29.name = 'Grid.002'; n29.location = (2893, -201)
n29.inputs[2].default_value = 5
n29.inputs[3].default_value = 5
n30 = _N.new('GeometryNodeRepeatInput'); n30.name = 'Repeat Input'; n30.location = (3387, -248)
n31 = _N.new('GeometryNodeRepeatOutput'); n31.name = 'Repeat Output'; n31.location = (4183, -258)
n31.repeat_items.clear()
_it = n31.repeat_items.new('GEOMETRY', 'Geometry')
_it = n31.repeat_items.new('INT', 'Count')
_it = n31.repeat_items.new('INT', 'Amount')
n31.inputs[2].default_value = 0
n32 = _N.new('GeometryNodeAttributeDomainSize'); n32.name = 'Domain Size'; n32.location = (3150, -304)
n33 = _N.new('FunctionNodeRandomValue'); n33.name = 'Random Value.001'; n33.location = (3685, -304)
n33.data_type = 'BOOLEAN'
n34 = _N.new('GeometryNodeInputIndex'); n34.name = 'Index'; n34.location = (3385, -427)
n35 = _N.new('FunctionNodeInputInt'); n35.name = 'Integer'; n35.location = (3151, -486)
n35.outputs[0].default_value = 0
n36 = _N.new('GeometryNodeStoreNamedAttribute'); n36.name = 'Store Named Attribute'; n36.location = (3965, -262)
n36.domain = 'FACE'
n36.inputs[2].default_value = 'a'
n37 = _N.new('FunctionNodeIntegerMath'); n37.name = 'Integer Math'; n37.location = (3961, -442)
n37.hide = True
n37.inputs[1].default_value = 1
n38 = _N.new('GeometryNodeInputIndex'); n38.name = 'Index.001'; n38.location = (3386, -488)
n39 = _N.new('FunctionNodeCompare'); n39.name = 'Compare'; n39.location = (3685, -477)
n39.hide = True
n39.operation = 'EQUAL'
n39.data_type = 'INT'
n40 = _N.new('FunctionNodeInputInt'); n40.name = 'Integer.001'; n40.location = (3151, -551)
n40.integer = 13
n40.outputs[0].default_value = 0
n41 = _N.new('GeometryNodeDeleteGeometry'); n41.name = 'Delete Geometry.001'; n41.location = (2482, -149)
n41.domain = 'FACE'
n30.pair_with_output(n31)
_L.new(n7.outputs[0], n5.inputs[0])
_L.new(n4.outputs[0], n5.inputs[2])
_L.new(n3.outputs[0], n7.inputs[0])
_L.new(n12.outputs[0], n7.inputs[3])
_L.new(n13.outputs[0], n8.inputs[0])
_L.new(n11.outputs[0], n8.inputs[2])
_L.new(n10.outputs[0], n11.inputs[1])
_L.new(n8.outputs[1], n12.inputs[0])
_L.new(n9.outputs[0], n13.inputs[0])
_L.new(n15.outputs[0], n13.inputs[1])
_L.new(n14.outputs[0], n15.inputs[0])
_L.new(n16.outputs[0], n5.inputs[6])
_L.new(n22.outputs[0], n23.inputs[0])
_L.new(n22.outputs[0], n26.inputs[0])
_L.new(n25.outputs[1], n27.inputs[0])
_L.new(n27.outputs[0], n26.inputs[1])
_L.new(n28.outputs[0], n27.inputs[1])
_L.new(n29.outputs[0], n30.inputs[1])
_L.new(n29.outputs[0], n32.inputs[0])
_L.new(n32.outputs[2], n30.inputs[0])
_L.new(n34.outputs[0], n33.inputs[8])
_L.new(n35.outputs[0], n30.inputs[2])
_L.new(n30.outputs[1], n36.inputs[0])
_L.new(n36.outputs[0], n31.inputs[0])
_L.new(n30.outputs[2], n37.inputs[0])
_L.new(n37.outputs[0], n31.inputs[1])
_L.new(n38.outputs[0], n39.inputs[0])
_L.new(n38.outputs[0], n39.inputs[2])
_L.new(n30.outputs[0], n39.inputs[3])
_L.new(n39.outputs[0], n36.inputs[1])
_L.new(n30.outputs[0], n36.inputs[3])
_L.new(n40.outputs[0], n30.inputs[3])
_L.new(n23.outputs[0], n1.inputs[0])
n1.is_active_output = True

# ---- material node trees
mat_aite_toolkit_collection_material.use_nodes = True; mat_aite_toolkit_collection_material.node_tree.nodes.clear()
_N = mat_aite_toolkit_collection_material.node_tree.nodes; _L = mat_aite_toolkit_collection_material.node_tree.links
n0 = _N.new('ShaderNodeOutputMaterial'); n0.name = 'Material Output'; n0.location = (699, -88)
n1 = _N.new('ShaderNodeGroup'); n1.name = 'Group'; n1.location = (-200, -262)
n1.width = 166
n1.node_tree = ng_value_delta_mat
n1.inputs[0].default_value = 0.0
n1.inputs[1].default_value = 0.0
n2 = _N.new('ShaderNodeGroup'); n2.name = 'Subtract'; n2.location = (-15, -265)
n2.node_tree = ng_onesub_mat
n2.inputs[0].default_value = 0.0
n3 = _N.new('ShaderNodeGroup'); n3.name = 'Group.001'; n3.location = (-197, -107)
n3.width = 163
n3.node_tree = ng_center_symmetry_map_mat
n3.inputs[0].default_value = 0.5
n3.inputs[1].default_value = 0.5
n3.inputs[2].default_value = 2.0
n4 = _N.new('ShaderNodeTexNoise'); n4.name = 'Noise Texture'; n4.location = (276, -136)
n5 = _N.new('ShaderNodeGroup'); n5.name = 'Group.002'; n5.location = (481, -88)
n5.width = 165
n5.node_tree = ng_emi_alpha
n5.inputs[1].default_value = (1.0, 1.0, 1.0, 1.0)
n5.inputs[2].default_value = 1.0
_L.new(n4.outputs[0], n5.inputs[0])
_L.new(n5.outputs[0], n0.inputs[0])
n0.is_active_output = True

# ---- world
world_world = bpy.data.worlds.new('World'); scene.world = world_world
world_world.use_nodes = True; world_world.node_tree.nodes.clear()
_N = world_world.node_tree.nodes; _L = world_world.node_tree.links
n0 = _N.new('ShaderNodeOutputWorld'); n0.name = 'World Output'; n0.location = (200, 100)
n1 = _N.new('ShaderNodeBackground'); n1.name = 'Background'; n1.location = (-200, 100)
n1.inputs[0].default_value = (0.05088, 0.05088, 0.05088, 1.0)
_L.new(n1.outputs[0], n0.inputs[0])
n0.is_active_output = True
world_world.color = (0.05088, 0.05088, 0.05088)
world_world.sun_shadow_jitter_overblur = 0.0

# ---- meshes
me_cube_001 = bpy.data.meshes.new('Cube.001')
me_cube_001.from_pydata([(-1.0, -1.0, -1.0), (-1.0, -1.0, 1.0), (-1.0, 1.0, -1.0), (-1.0, 1.0, 1.0), (1.0, -1.0, -1.0), (1.0, -1.0, 1.0), (1.0, 1.0, -1.0), (1.0, 1.0, 1.0)], [], [(0, 1, 3, 2), (2, 3, 7, 6), (6, 7, 5, 4), (4, 5, 1, 0), (2, 6, 4, 0), (7, 3, 1, 5)])
_uv = me_cube_001.uv_layers.new(name='UVMap')
_uv.uv.foreach_set('vector', [0.375, 0.0, 0.625, 0.0, 0.625, 0.25, 0.375, 0.25, 0.375, 0.25, 0.625, 0.25, 0.625, 0.5, 0.375, 0.5, 0.375, 0.5, 0.625, 0.5, 0.625, 0.75, 0.375, 0.75, 0.375, 0.75, 0.625, 0.75, 0.625, 1.0, 0.375, 1.0, 0.125, 0.5, 0.375, 0.5, 0.375, 0.75, 0.125, 0.75, 0.625, 0.5, 0.875, 0.5, 0.875, 0.75, 0.625, 0.75])
me_cube_001.update()
me_cube_003 = bpy.data.meshes.new('Cube.003')
me_cube_003.from_pydata([(-1.0, -1.0, -1.0), (-1.0, -1.0, 1.0), (-1.0, 1.0, -1.0), (-1.0, 1.0, 1.0), (1.0, -1.0, -1.0), (1.0, -1.0, 1.0), (1.0, 1.0, -1.0), (1.0, 1.0, 1.0)], [], [(0, 1, 3, 2), (2, 3, 7, 6), (6, 7, 5, 4), (4, 5, 1, 0), (2, 6, 4, 0), (7, 3, 1, 5)])
_uv = me_cube_003.uv_layers.new(name='UVMap')
_uv.uv.foreach_set('vector', [0.375, 0.0, 0.625, 0.0, 0.625, 0.25, 0.375, 0.25, 0.375, 0.25, 0.625, 0.25, 0.625, 0.5, 0.375, 0.5, 0.375, 0.5, 0.625, 0.5, 0.625, 0.75, 0.375, 0.75, 0.375, 0.75, 0.625, 0.75, 0.625, 1.0, 0.375, 1.0, 0.125, 0.5, 0.375, 0.5, 0.375, 0.75, 0.125, 0.75, 0.625, 0.5, 0.875, 0.5, 0.875, 0.75, 0.625, 0.75])
me_cube_003.materials.append(mat_aite_toolkit_collection_material)
me_cube_003.update()
me_plane = bpy.data.meshes.new('Plane')
me_plane.from_pydata([(-1.0, -1.0, 0.0), (1.0, -1.0, 0.0), (-1.0, 1.0, 0.0), (1.0, 1.0, 0.0)], [], [(0, 1, 3, 2)])
_uv = me_plane.uv_layers.new(name='UVMap')
_uv.uv.foreach_set('vector', [0.0, 0.0, 1.0, 0.0, 1.0, 1.0, 0.0, 1.0])
me_plane.materials.append(mat_aite_toolkit_collection_material)
me_plane.update()

# ---- objects
ob_cube = bpy.data.objects.new('Cube', me_cube_001)
ob_cube_001 = bpy.data.objects.new('Cube.001', me_cube_003)
ob_plane = bpy.data.objects.new('Plane', me_plane)

# ---- transforms, parenting, visibility, modifiers, constraints
ob_cube.location = (0.0, 0.0, 0.0)
ob_cube.hide_render = True
_m = ob_cube.modifiers.new('GeometryNodes', 'NODES')
_m.node_group = None
ob_cube_001.location = (0.0, 0.0, 0.0)
_m = ob_cube_001.modifiers.new('GeometryNodes', 'NODES')
_m.node_group = ng_aite_toolkit_collection_geo
ob_plane.location = (0.0, 0.0, 0.0)
ob_plane.hide_render = True
_m = ob_plane.modifiers.new('GeometryNodes', 'NODES')
_m.node_group = ng_aite_toolkit_collection_geo

# ---- collection membership
col_collection.objects.link(ob_cube)
col_collection.objects.link(ob_cube_001)
col_collection.objects.link(ob_plane)

# ---- scene / render settings (as saved in the file)
scene.frame_start = 1; scene.frame_end = 250; scene.frame_set(92)
scene.render.engine = 'BLENDER_EEVEE_NEXT'
scene.render.bake_bias = 0.0
scene.render.bake_samples = 0
bpy.context.view_layer.update()

# ---- added for rendering (the .blend has no active camera and no usable light): camera, sun
cam_auto = bpy.data.cameras.new('AutoCamera')
cam_auto.lens = 50.0
cam_auto.sensor_width = 36.0
cam_auto.clip_end = 1000.0
ob_auto_camera = bpy.data.objects.new('AutoCamera', cam_auto)
scene.collection.objects.link(ob_auto_camera)
ob_auto_camera.location = (1.30847, -1.57016, 1.04677)
ob_auto_camera.rotation_euler = (1.09748, -7.21219e-08, 0.694738)
scene.camera = ob_auto_camera
light_auto_sun = bpy.data.lights.new('AutoSun', 'SUN')
light_auto_sun.energy = 3.0
light_auto_sun.angle = 0.0523599
ob_auto_sun = bpy.data.objects.new('AutoSun', light_auto_sun)
scene.collection.objects.link(ob_auto_sun)
ob_auto_sun.rotation_euler = (0.872665, 0.174533, 0.523599)
bpy.context.view_layer.update()
